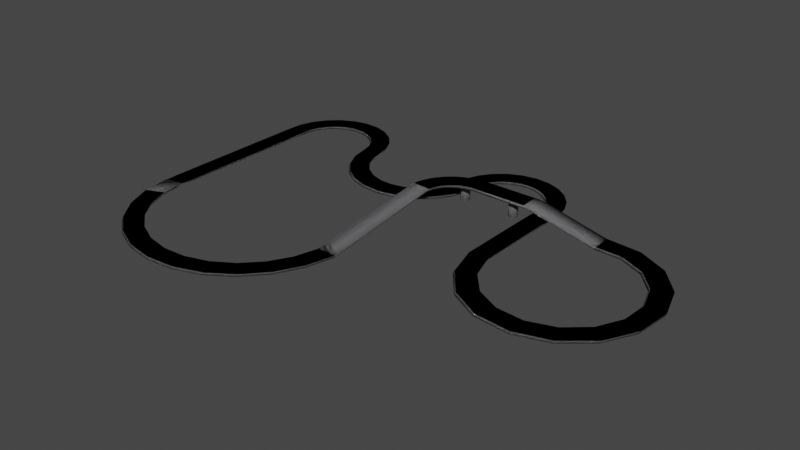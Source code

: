# Source: Race_Track_Road.blend  (saved by Blender 2.93.21; exported with 4.5.12 LTS)
import bpy
from mathutils import Matrix  # noqa: F401  (used for matrix-valued properties, if any)

bpy.ops.wm.read_factory_settings(use_empty=True)
scene = bpy.context.scene
scene.name = 'Scene'

# ---- collections
col_road = bpy.data.collections.new('Road'); scene.collection.children.link(col_road)

# ---- materials (node trees are filled in below, after node groups)
mat_asphalt = bpy.data.materials.new('Asphalt')
mat_asphalt.use_transparent_shadow = False

# ---- material node trees
mat_asphalt.use_nodes = True; mat_asphalt.node_tree.nodes.clear()
_N = mat_asphalt.node_tree.nodes; _L = mat_asphalt.node_tree.links
n0 = _N.new('ShaderNodeValToRGB'); n0.name = 'ColorRamp.001'; n0.location = (-76, 293)
while len(n0.color_ramp.elements) > 1: n0.color_ramp.elements.remove(n0.color_ramp.elements[-1])
n0.color_ramp.elements[0].position = 0.25; n0.color_ramp.elements[0].color = (0.0, 0.0, 0.0, 1.0)
_e = n0.color_ramp.elements.new(0.464); _e.color = (1.0, 1.0, 1.0, 1.0)
n1 = _N.new('ShaderNodeValToRGB'); n1.name = 'ColorRamp.003'; n1.location = (-72, 2)
while len(n1.color_ramp.elements) > 1: n1.color_ramp.elements.remove(n1.color_ramp.elements[-1])
n1.color_ramp.elements[0].position = 0.2545; n1.color_ramp.elements[0].color = (0.0, 0.0, 0.0, 1.0)
_e = n1.color_ramp.elements.new(0.3545); _e.color = (1.0, 1.0, 1.0, 1.0)
n2 = _N.new('ShaderNodeTexNoise'); n2.name = 'Noise Texture.002'; n2.location = (21, -237)
n2.inputs[2].default_value = 50.0
n2.inputs[3].default_value = 16.0
n3 = _N.new('ShaderNodeMix'); n3.name = 'Mix'; n3.location = (-315, 100)
n3.data_type = 'RGBA'
n4 = _N.new('ShaderNodeValToRGB'); n4.name = 'ColorRamp'; n4.location = (-583, 298)
while len(n4.color_ramp.elements) > 1: n4.color_ramp.elements.remove(n4.color_ramp.elements[-1])
n4.color_ramp.elements[0].position = 0.0; n4.color_ramp.elements[0].color = (0.0, 0.0, 0.0, 1.0)
_e = n4.color_ramp.elements.new(1.0); _e.color = (1.0, 1.0, 1.0, 1.0)
n5 = _N.new('ShaderNodeTexVoronoi'); n5.name = 'Voronoi Texture'; n5.location = (-612, 47)
n5.feature = 'DISTANCE_TO_EDGE'
n5.inputs[2].default_value = 510.4
n6 = _N.new('ShaderNodeTexNoise'); n6.name = 'Noise Texture.001'; n6.location = (-1052, 33)
n6.inputs[2].default_value = 9.2
n6.inputs[3].default_value = 16.0
n7 = _N.new('ShaderNodeMix'); n7.name = 'Mix.001'; n7.location = (-833, 56)
n7.data_type = 'RGBA'
n7.inputs[0].default_value = 0.8583
n8 = _N.new('ShaderNodeUVMap'); n8.name = 'UV Map'; n8.location = (-1052, 169)
n9 = _N.new('ShaderNodeTexNoise'); n9.name = 'Noise Texture'; n9.location = (-772, 296)
n9.inputs[2].default_value = 1000.0
n9.inputs[3].default_value = 16.0
n10 = _N.new('ShaderNodeBsdfPrincipled'); n10.name = 'Principled BSDF'; n10.location = (852, 319)
n10.distribution = 'GGX'
n10.subsurface_method = 'BURLEY'
n10.inputs[3].default_value = 1.45
n10.inputs[27].default_value = (0.0, 0.0, 0.0, 1.0)
n10.inputs[28].default_value = 1.0
n11 = _N.new('ShaderNodeValToRGB'); n11.name = 'ColorRamp.002'; n11.location = (321, 303)
while len(n11.color_ramp.elements) > 1: n11.color_ramp.elements.remove(n11.color_ramp.elements[-1])
n11.color_ramp.elements[0].position = 0.6227; n11.color_ramp.elements[0].color = (0.1091, 0.1091, 0.1091, 1.0)
_e = n11.color_ramp.elements.new(0.7864); _e.color = (0.9054, 0.8922, 1.0, 1.0)
_e = n11.color_ramp.elements.new(0.9773); _e.color = (0.005584, 0.003923, 0.01742, 1.0)
n12 = _N.new('ShaderNodeBump'); n12.name = 'Bump'; n12.location = (485, -218)
n12.inputs[1].default_value = 1.0
n12.inputs[2].default_value = 1.0
n13 = _N.new('ShaderNodeMix'); n13.name = 'Mix.002'; n13.location = (265, -225)
n13.data_type = 'RGBA'
n13.inputs[0].default_value = 0.01667
n14 = _N.new('ShaderNodeValToRGB'); n14.name = 'ColorRamp.004'; n14.location = (335, 30)
while len(n14.color_ramp.elements) > 1: n14.color_ramp.elements.remove(n14.color_ramp.elements[-1])
n14.color_ramp.elements[0].position = 0.0; n14.color_ramp.elements[0].color = (0.6556, 0.6556, 0.6556, 1.0)
_e = n14.color_ramp.elements.new(1.0); _e.color = (0.06575, 0.06575, 0.06575, 1.0)
n15 = _N.new('ShaderNodeOutputMaterial'); n15.name = 'Material Output'; n15.location = (1163, 307)
_L.new(n10.outputs[0], n15.inputs[0])
_L.new(n5.outputs[0], n3.inputs[7])
_L.new(n3.outputs[2], n0.inputs[0])
_L.new(n9.outputs[1], n4.inputs[0])
_L.new(n4.outputs[0], n3.inputs[6])
_L.new(n3.outputs[2], n1.inputs[0])
_L.new(n12.outputs[0], n10.inputs[5])
_L.new(n7.outputs[2], n5.inputs[0])
_L.new(n6.outputs[1], n7.inputs[7])
_L.new(n8.outputs[0], n7.inputs[6])
_L.new(n0.outputs[0], n11.inputs[0])
_L.new(n1.outputs[0], n13.inputs[6])
_L.new(n13.outputs[2], n12.inputs[3])
_L.new(n2.outputs[1], n13.inputs[7])
_L.new(n11.outputs[0], n10.inputs[0])
_L.new(n1.outputs[0], n14.inputs[0])
_L.new(n14.outputs[0], n10.inputs[2])
n15.is_active_output = True

# ---- world
world_world = bpy.data.worlds.new('World'); scene.world = world_world
world_world.use_nodes = True; world_world.node_tree.nodes.clear()
_N = world_world.node_tree.nodes; _L = world_world.node_tree.links
n0 = _N.new('ShaderNodeOutputWorld'); n0.name = 'World Output'; n0.location = (300, 300)
n1 = _N.new('ShaderNodeBackground'); n1.name = 'Background'; n1.location = (10, 300)
n1.inputs[0].default_value = (0.05088, 0.05088, 0.05088, 1.0)
_L.new(n1.outputs[0], n0.inputs[0])
n0.is_active_output = True
world_world.color = (0.05088, 0.05088, 0.05088)
world_world.use_sun_shadow = False
world_world.sun_shadow_jitter_overblur = 0.0

# ---- meshes
me_cylinder_002 = bpy.data.meshes.new('Cylinder.002')
me_cylinder_002.from_pydata([(0.0, 1.0, -1.0), (0.0, 1.0, 1.0), (0.1951, 0.9808, -1.0), (0.1951, 0.9808, 1.0), (0.3827, 0.9239, -1.0), (0.3827, 0.9239, 1.0), (0.5556, 0.8315, -1.0), (0.5556, 0.8315, 1.0), (0.7071, 0.7071, -1.0), (0.7071, 0.7071, 1.0), (0.8315, 0.5556, -1.0), (0.8315, 0.5556, 1.0), (0.9239, 0.3827, -1.0), (0.9239, 0.3827, 1.0), (0.9808, 0.1951, -1.0), (0.9808, 0.1951, 1.0), (1.0, -4.371e-08, -1.0), (1.0, -4.371e-08, 1.0), (0.9808, -0.1951, -1.0), (0.9808, -0.1951, 1.0), (0.9239, -0.3827, -1.0), (0.9239, -0.3827, 1.0), (0.8315, -0.5556, -1.0), (0.8315, -0.5556, 1.0), (0.7071, -0.7071, -1.0), (0.7071, -0.7071, 1.0), (0.5556, -0.8315, -1.0), (0.5556, -0.8315, 1.0), (0.3827, -0.9239, -1.0), (0.3827, -0.9239, 1.0), (0.1951, -0.9808, -1.0), (0.1951, -0.9808, 1.0), (-8.742e-08, -1.0, -1.0), (-8.742e-08, -1.0, 1.0), (-0.1951, -0.9808, -1.0), (-0.1951, -0.9808, 1.0), (-0.3827, -0.9239, -1.0), (-0.3827, -0.9239, 1.0), (-0.5556, -0.8315, -1.0), (-0.5556, -0.8315, 1.0), (-0.7071, -0.7071, -1.0), (-0.7071, -0.7071, 1.0), (-0.8315, -0.5556, -1.0), (-0.8315, -0.5556, 1.0), (-0.9239, -0.3827, -1.0), (-0.9239, -0.3827, 1.0), (-0.9808, -0.1951, -1.0), (-0.9808, -0.1951, 1.0), (-1.0, 1.192e-08, -1.0), (-1.0, 1.192e-08, 1.0), (-0.9808, 0.1951, -1.0), (-0.9808, 0.1951, 1.0), (-0.9239, 0.3827, -1.0), (-0.9239, 0.3827, 1.0), (-0.8315, 0.5556, -1.0), (-0.8315, 0.5556, 1.0), (-0.7071, 0.7071, -1.0), (-0.7071, 0.7071, 1.0), (-0.5556, 0.8315, -1.0), (-0.5556, 0.8315, 1.0), (-0.3827, 0.9239, -1.0), (-0.3827, 0.9239, 1.0), (-0.1951, 0.9808, -1.0), (-0.1951, 0.9808, 1.0)], [], [(0, 1, 3, 2), (2, 3, 5, 4), (4, 5, 7, 6), (6, 7, 9, 8), (8, 9, 11, 10), (10, 11, 13, 12), (12, 13, 15, 14), (14, 15, 17, 16), (16, 17, 19, 18), (18, 19, 21, 20), (20, 21, 23, 22), (22, 23, 25, 24), (24, 25, 27, 26), (26, 27, 29, 28), (28, 29, 31, 30), (30, 31, 33, 32), (32, 33, 35, 34), (34, 35, 37, 36), (36, 37, 39, 38), (38, 39, 41, 40), (40, 41, 43, 42), (42, 43, 45, 44), (44, 45, 47, 46), (46, 47, 49, 48), (48, 49, 51, 50), (50, 51, 53, 52), (52, 53, 55, 54), (54, 55, 57, 56), (56, 57, 59, 58), (58, 59, 61, 60), (3, 1, 63, 61, 59, 57, 55, 53, 51, 49, 47, 45, 43, 41, 39, 37, 35, 33, 31, 29, 27, 25, 23, 21, 19, 17, 15, 13, 11, 9, 7, 5), (60, 61, 63, 62), (62, 63, 1, 0), (0, 2, 4, 6, 8, 10, 12, 14, 16, 18, 20, 22, 24, 26, 28, 30, 32, 34, 36, 38, 40, 42, 44, 46, 48, 50, 52, 54, 56, 58, 60, 62)])
me_cylinder_002.polygons.foreach_set('use_smooth', [True] * 34)
_uv = me_cylinder_002.uv_layers.new(name='UVMap')
_uv.uv.foreach_set('vector', [1.0, 0.5, 1.0, 1.0, 0.9688, 1.0, 0.9688, 0.5, 0.9688, 0.5, 0.9688, 1.0, 0.9375, 1.0, 0.9375, 0.5, 0.9375, 0.5, 0.9375, 1.0, 0.9062, 1.0, 0.9062, 0.5, 0.9062, 0.5, 0.9062, 1.0, 0.875, 1.0, 0.875, 0.5, 0.875, 0.5, 0.875, 1.0, 0.8438, 1.0, 0.8438, 0.5, 0.8438, 0.5, 0.8438, 1.0, 0.8125, 1.0, 0.8125, 0.5, 0.8125, 0.5, 0.8125, 1.0, 0.7812, 1.0, 0.7812, 0.5, 0.7812, 0.5, 0.7812, 1.0, 0.75, 1.0, 0.75, 0.5, 0.75, 0.5, 0.75, 1.0, 0.7188, 1.0, 0.7188, 0.5, 0.7188, 0.5, 0.7188, 1.0, 0.6875, 1.0, 0.6875, 0.5, 0.6875, 0.5, 0.6875, 1.0, 0.6562, 1.0, 0.6562, 0.5, 0.6562, 0.5, 0.6562, 1.0, 0.625, 1.0, 0.625, 0.5, 0.625, 0.5, 0.625, 1.0, 0.5938, 1.0, 0.5938, 0.5, 0.5938, 0.5, 0.5938, 1.0, 0.5625, 1.0, 0.5625, 0.5, 0.5625, 0.5, 0.5625, 1.0, 0.5312, 1.0, 0.5312, 0.5, 0.5312, 0.5, 0.5312, 1.0, 0.5, 1.0, 0.5, 0.5, 0.5, 0.5, 0.5, 1.0, 0.4688, 1.0, 0.4688, 0.5, 0.4688, 0.5, 0.4688, 1.0, 0.4375, 1.0, 0.4375, 0.5, 0.4375, 0.5, 0.4375, 1.0, 0.4062, 1.0, 0.4062, 0.5, 0.4062, 0.5, 0.4062, 1.0, 0.375, 1.0, 0.375, 0.5, 0.375, 0.5, 0.375, 1.0, 0.3438, 1.0, 0.3438, 0.5, 0.3438, 0.5, 0.3438, 1.0, 0.3125, 1.0, 0.3125, 0.5, 0.3125, 0.5, 0.3125, 1.0, 0.2812, 1.0, 0.2812, 0.5, 0.2812, 0.5, 0.2812, 1.0, 0.25, 1.0, 0.25, 0.5, 0.25, 0.5, 0.25, 1.0, 0.2188, 1.0, 0.2188, 0.5, 0.2188, 0.5, 0.2188, 1.0, 0.1875, 1.0, 0.1875, 0.5, 0.1875, 0.5, 0.1875, 1.0, 0.1562, 1.0, 0.1562, 0.5, 0.1562, 0.5, 0.1562, 1.0, 0.125, 1.0, 0.125, 0.5, 0.125, 0.5, 0.125, 1.0, 0.09375, 1.0, 0.09375, 0.5, 0.09375, 0.5, 0.09375, 1.0, 0.0625, 1.0, 0.0625, 0.5, 0.2968, 0.4854, 0.25, 0.49, 0.2032, 0.4854, 0.1582, 0.4717, 0.1167, 0.4496, 0.08029, 0.4197, 0.05045, 0.3833, 0.02827, 0.3418, 0.01461, 0.2968, 0.01, 0.25, 0.01461, 0.2032, 0.02827, 0.1582, 0.05045, 0.1167, 0.08029, 0.08029, 0.1167, 0.05045, 0.1582, 0.02827, 0.2032, 0.01461, 0.25, 0.01, 0.2968, 0.01461, 0.3418, 0.02827, 0.3833, 0.05045, 0.4197, 0.08029, 0.4496, 0.1167, 0.4717, 0.1582, 0.4854, 0.2032, 0.49, 0.25, 0.4854, 0.2968, 0.4717, 0.3418, 0.4496, 0.3833, 0.4197, 0.4197, 0.3833, 0.4496, 0.3418, 0.4717, 0.0625, 0.5, 0.0625, 1.0, 0.03125, 1.0, 0.03125, 0.5, 0.03125, 0.5, 0.03125, 1.0, 0.0, 1.0, 0.0, 0.5, 0.75, 0.49, 0.7968, 0.4854, 0.8418, 0.4717, 0.8833, 0.4496, 0.9197, 0.4197, 0.9496, 0.3833, 0.9717, 0.3418, 0.9854, 0.2968, 0.99, 0.25, 0.9854, 0.2032, 0.9717, 0.1582, 0.9496, 0.1167, 0.9197, 0.08029, 0.8833, 0.05045, 0.8418, 0.02827, 0.7968, 0.01461, 0.75, 0.01, 0.7032, 0.01461, 0.6582, 0.02827, 0.6167, 0.05045, 0.5803, 0.08029, 0.5504, 0.1167, 0.5283, 0.1582, 0.5146, 0.2032, 0.51, 0.25, 0.5146, 0.2968, 0.5283, 0.3418, 0.5504, 0.3833, 0.5803, 0.4197, 0.6167, 0.4496, 0.6582, 0.4717, 0.7032, 0.4854])
me_cylinder_002.materials.append(mat_asphalt)
me_cylinder_002.use_remesh_fix_poles = True
me_cylinder_002.use_remesh_preserve_attributes = False
me_cylinder_002.update()
me_cylinder_003 = bpy.data.meshes.new('Cylinder.003')
me_cylinder_003.from_pydata([(0.0, 1.0, -1.0), (0.0, 1.0, 1.0), (0.1951, 0.9808, -1.0), (0.1951, 0.9808, 1.0), (0.3827, 0.9239, -1.0), (0.3827, 0.9239, 1.0), (0.5556, 0.8315, -1.0), (0.5556, 0.8315, 1.0), (0.7071, 0.7071, -1.0), (0.7071, 0.7071, 1.0), (0.8315, 0.5556, -1.0), (0.8315, 0.5556, 1.0), (0.9239, 0.3827, -1.0), (0.9239, 0.3827, 1.0), (0.9808, 0.1951, -1.0), (0.9808, 0.1951, 1.0), (1.0, -4.371e-08, -1.0), (1.0, -4.371e-08, 1.0), (0.9808, -0.1951, -1.0), (0.9808, -0.1951, 1.0), (0.9239, -0.3827, -1.0), (0.9239, -0.3827, 1.0), (0.8315, -0.5556, -1.0), (0.8315, -0.5556, 1.0), (0.7071, -0.7071, -1.0), (0.7071, -0.7071, 1.0), (0.5556, -0.8315, -1.0), (0.5556, -0.8315, 1.0), (0.3827, -0.9239, -1.0), (0.3827, -0.9239, 1.0), (0.1951, -0.9808, -1.0), (0.1951, -0.9808, 1.0), (-8.742e-08, -1.0, -1.0), (-8.742e-08, -1.0, 1.0), (-0.1951, -0.9808, -1.0), (-0.1951, -0.9808, 1.0), (-0.3827, -0.9239, -1.0), (-0.3827, -0.9239, 1.0), (-0.5556, -0.8315, -1.0), (-0.5556, -0.8315, 1.0), (-0.7071, -0.7071, -1.0), (-0.7071, -0.7071, 1.0), (-0.8315, -0.5556, -1.0), (-0.8315, -0.5556, 1.0), (-0.9239, -0.3827, -1.0), (-0.9239, -0.3827, 1.0), (-0.9808, -0.1951, -1.0), (-0.9808, -0.1951, 1.0), (-1.0, 1.192e-08, -1.0), (-1.0, 1.192e-08, 1.0), (-0.9808, 0.1951, -1.0), (-0.9808, 0.1951, 1.0), (-0.9239, 0.3827, -1.0), (-0.9239, 0.3827, 1.0), (-0.8315, 0.5556, -1.0), (-0.8315, 0.5556, 1.0), (-0.7071, 0.7071, -1.0), (-0.7071, 0.7071, 1.0), (-0.5556, 0.8315, -1.0), (-0.5556, 0.8315, 1.0), (-0.3827, 0.9239, -1.0), (-0.3827, 0.9239, 1.0), (-0.1951, 0.9808, -1.0), (-0.1951, 0.9808, 1.0)], [], [(0, 1, 3, 2), (2, 3, 5, 4), (4, 5, 7, 6), (6, 7, 9, 8), (8, 9, 11, 10), (10, 11, 13, 12), (12, 13, 15, 14), (14, 15, 17, 16), (16, 17, 19, 18), (18, 19, 21, 20), (20, 21, 23, 22), (22, 23, 25, 24), (24, 25, 27, 26), (26, 27, 29, 28), (28, 29, 31, 30), (30, 31, 33, 32), (32, 33, 35, 34), (34, 35, 37, 36), (36, 37, 39, 38), (38, 39, 41, 40), (40, 41, 43, 42), (42, 43, 45, 44), (44, 45, 47, 46), (46, 47, 49, 48), (48, 49, 51, 50), (50, 51, 53, 52), (52, 53, 55, 54), (54, 55, 57, 56), (56, 57, 59, 58), (58, 59, 61, 60), (3, 1, 63, 61, 59, 57, 55, 53, 51, 49, 47, 45, 43, 41, 39, 37, 35, 33, 31, 29, 27, 25, 23, 21, 19, 17, 15, 13, 11, 9, 7, 5), (60, 61, 63, 62), (62, 63, 1, 0), (0, 2, 4, 6, 8, 10, 12, 14, 16, 18, 20, 22, 24, 26, 28, 30, 32, 34, 36, 38, 40, 42, 44, 46, 48, 50, 52, 54, 56, 58, 60, 62)])
me_cylinder_003.polygons.foreach_set('use_smooth', [True] * 34)
_uv = me_cylinder_003.uv_layers.new(name='UVMap')
_uv.uv.foreach_set('vector', [1.0, 0.5, 1.0, 1.0, 0.9688, 1.0, 0.9688, 0.5, 0.9688, 0.5, 0.9688, 1.0, 0.9375, 1.0, 0.9375, 0.5, 0.9375, 0.5, 0.9375, 1.0, 0.9062, 1.0, 0.9062, 0.5, 0.9062, 0.5, 0.9062, 1.0, 0.875, 1.0, 0.875, 0.5, 0.875, 0.5, 0.875, 1.0, 0.8438, 1.0, 0.8438, 0.5, 0.8438, 0.5, 0.8438, 1.0, 0.8125, 1.0, 0.8125, 0.5, 0.8125, 0.5, 0.8125, 1.0, 0.7812, 1.0, 0.7812, 0.5, 0.7812, 0.5, 0.7812, 1.0, 0.75, 1.0, 0.75, 0.5, 0.75, 0.5, 0.75, 1.0, 0.7188, 1.0, 0.7188, 0.5, 0.7188, 0.5, 0.7188, 1.0, 0.6875, 1.0, 0.6875, 0.5, 0.6875, 0.5, 0.6875, 1.0, 0.6562, 1.0, 0.6562, 0.5, 0.6562, 0.5, 0.6562, 1.0, 0.625, 1.0, 0.625, 0.5, 0.625, 0.5, 0.625, 1.0, 0.5938, 1.0, 0.5938, 0.5, 0.5938, 0.5, 0.5938, 1.0, 0.5625, 1.0, 0.5625, 0.5, 0.5625, 0.5, 0.5625, 1.0, 0.5312, 1.0, 0.5312, 0.5, 0.5312, 0.5, 0.5312, 1.0, 0.5, 1.0, 0.5, 0.5, 0.5, 0.5, 0.5, 1.0, 0.4688, 1.0, 0.4688, 0.5, 0.4688, 0.5, 0.4688, 1.0, 0.4375, 1.0, 0.4375, 0.5, 0.4375, 0.5, 0.4375, 1.0, 0.4062, 1.0, 0.4062, 0.5, 0.4062, 0.5, 0.4062, 1.0, 0.375, 1.0, 0.375, 0.5, 0.375, 0.5, 0.375, 1.0, 0.3438, 1.0, 0.3438, 0.5, 0.3438, 0.5, 0.3438, 1.0, 0.3125, 1.0, 0.3125, 0.5, 0.3125, 0.5, 0.3125, 1.0, 0.2812, 1.0, 0.2812, 0.5, 0.2812, 0.5, 0.2812, 1.0, 0.25, 1.0, 0.25, 0.5, 0.25, 0.5, 0.25, 1.0, 0.2188, 1.0, 0.2188, 0.5, 0.2188, 0.5, 0.2188, 1.0, 0.1875, 1.0, 0.1875, 0.5, 0.1875, 0.5, 0.1875, 1.0, 0.1562, 1.0, 0.1562, 0.5, 0.1562, 0.5, 0.1562, 1.0, 0.125, 1.0, 0.125, 0.5, 0.125, 0.5, 0.125, 1.0, 0.09375, 1.0, 0.09375, 0.5, 0.09375, 0.5, 0.09375, 1.0, 0.0625, 1.0, 0.0625, 0.5, 0.2968, 0.4854, 0.25, 0.49, 0.2032, 0.4854, 0.1582, 0.4717, 0.1167, 0.4496, 0.08029, 0.4197, 0.05045, 0.3833, 0.02827, 0.3418, 0.01461, 0.2968, 0.01, 0.25, 0.01461, 0.2032, 0.02827, 0.1582, 0.05045, 0.1167, 0.08029, 0.08029, 0.1167, 0.05045, 0.1582, 0.02827, 0.2032, 0.01461, 0.25, 0.01, 0.2968, 0.01461, 0.3418, 0.02827, 0.3833, 0.05045, 0.4197, 0.08029, 0.4496, 0.1167, 0.4717, 0.1582, 0.4854, 0.2032, 0.49, 0.25, 0.4854, 0.2968, 0.4717, 0.3418, 0.4496, 0.3833, 0.4197, 0.4197, 0.3833, 0.4496, 0.3418, 0.4717, 0.0625, 0.5, 0.0625, 1.0, 0.03125, 1.0, 0.03125, 0.5, 0.03125, 0.5, 0.03125, 1.0, 0.0, 1.0, 0.0, 0.5, 0.75, 0.49, 0.7968, 0.4854, 0.8418, 0.4717, 0.8833, 0.4496, 0.9197, 0.4197, 0.9496, 0.3833, 0.9717, 0.3418, 0.9854, 0.2968, 0.99, 0.25, 0.9854, 0.2032, 0.9717, 0.1582, 0.9496, 0.1167, 0.9197, 0.08029, 0.8833, 0.05045, 0.8418, 0.02827, 0.7968, 0.01461, 0.75, 0.01, 0.7032, 0.01461, 0.6582, 0.02827, 0.6167, 0.05045, 0.5803, 0.08029, 0.5504, 0.1167, 0.5283, 0.1582, 0.5146, 0.2032, 0.51, 0.25, 0.5146, 0.2968, 0.5283, 0.3418, 0.5504, 0.3833, 0.5803, 0.4197, 0.6167, 0.4496, 0.6582, 0.4717, 0.7032, 0.4854])
me_cylinder_003.materials.append(mat_asphalt)
me_cylinder_003.use_remesh_fix_poles = True
me_cylinder_003.use_remesh_preserve_attributes = False
me_cylinder_003.update()
me_plane_001 = bpy.data.meshes.new('Plane.001')
me_plane_001.from_pydata([(-0.9156, -1.0, 0.0), (1.0, -1.0, 0.0), (-1.0, 1.0, 0.0), (1.0, 1.0, 0.0), (-1.0, 1.0, 0.0), (1.0, 1.0, 0.0), (-1.0, 14.82, 0.0), (1.0, 14.82, 0.0), (-1.0, 14.82, 0.0), (1.0, 14.82, 0.0), (-1.0, 16.93, 0.0), (1.0, 16.93, 0.0), (-0.8997, 18.51, 0.0), (1.033, 18.0, 0.0), (-0.396, 20.01, 0.0), (1.339, 19.02, 0.0), (0.4771, 21.33, 0.0), (1.898, 19.93, 0.0), (1.661, 22.39, 0.0), (2.672, 20.66, 0.0), (3.075, 23.1, 0.0), (3.608, 21.17, 0.0), (4.626, 23.42, 0.0), (4.644, 21.42, 0.0), (6.207, 23.34, 0.0), (5.71, 21.4, 0.0), (7.713, 22.85, 0.0), (6.735, 21.1, 0.0), (9.043, 21.99, 0.0), (7.648, 20.55, 0.0), (10.11, 20.81, 0.0), (8.389, 19.78, 0.0), (10.83, 19.4, 0.0), (8.908, 18.85, 0.0), (11.17, 17.86, 0.0), (9.17, 17.82, 0.0), (11.17, 17.86, 0.0), (9.17, 17.82, 0.0), (11.47, 16.51, 0.0), (9.543, 15.96, 0.0), (12.1, 15.28, 0.0), (10.38, 14.26, 0.0), (13.02, 14.26, 0.0), (11.63, 12.83, 0.0), (14.18, 13.51, 0.0), (13.2, 11.77, 0.0), (15.49, 13.08, 0.0), (15.0, 11.15, 0.0), (16.87, 13.01, 0.0), (16.89, 11.01, 0.0), (18.22, 13.29, 0.0), (18.75, 11.36, 0.0), (19.46, 13.91, 0.0), (20.46, 12.18, 0.0), (20.49, 14.83, 0.0), (21.91, 13.41, 0.0), (21.25, 15.98, 0.0), (22.98, 14.98, 0.0), (21.69, 17.28, 0.0), (23.62, 16.76, 0.0), (21.78, 18.66, 0.0), (23.78, 18.65, 0.0), (22.3, 20.1, 0.0), (24.23, 19.58, 0.0), (23.17, 21.37, 0.0), (24.9, 20.36, 0.0), (24.34, 22.36, 0.0), (25.75, 20.94, 0.0), (25.73, 23.01, 0.0), (26.72, 21.27, 0.0), (27.24, 23.28, 0.0), (27.74, 21.35, 0.0), (28.77, 23.15, 0.0), (28.75, 21.15, 0.0), (30.21, 22.63, 0.0), (29.68, 20.7, 0.0), (31.47, 21.75, 0.0), (30.45, 20.03, 0.0), (32.45, 20.58, 0.0), (31.03, 19.18, 0.0), (33.1, 19.19, 0.0), (31.36, 18.2, 0.0), (33.37, 17.68, 0.0), (31.43, 17.18, 0.0), (33.23, 16.15, 0.0), (31.23, 16.17, 0.0), (33.23, 6.607, 0.0), (31.23, 6.627, 0.0), (33.23, 6.607, 0.0), (31.23, 6.627, 0.0), (34.1, 3.938, 0.0), (32.25, 3.187, 0.0), (35.93, 1.811, 0.0), (34.51, 0.4036, 0.0), (38.44, 0.5522, 0.0), (37.67, -1.294, 0.0), (41.24, 0.3566, 0.0), (41.24, -1.643, 0.0), (43.9, 1.254, 0.0), (44.67, -0.5913, 0.0), (46.01, 3.107, 0.0), (47.43, 1.7, 0.0), (47.24, 5.628, 0.0), (49.09, 4.878, 0.0), (47.41, 8.429, 0.0), (49.41, 8.451, 0.0), (46.48, 11.08, 0.0), (48.32, 11.87, 0.0), (44.61, 13.17, 0.0), (46.0, 14.6, 0.0), (42.07, 14.37, 0.0), (42.8, 16.23, 0.0), (39.27, 14.51, 0.0), (39.23, 16.51, 0.0), (32.23, 14.51, 1.659), (32.19, 16.51, 1.659), (25.65, 14.51, 1.659), (25.61, 16.51, 1.659), (25.24, 14.45, 1.659), (24.93, 16.43, 1.659), (24.83, 14.34, 1.659), (24.27, 16.26, 1.659), (24.45, 14.18, 1.659), (23.64, 16.01, 1.659), (24.09, 13.97, 1.659), (23.05, 15.68, 1.659), (23.76, 13.72, 1.659), (22.5, 15.27, 1.659), (23.46, 13.42, 1.659), (22.01, 14.8, 1.659), (23.21, 13.09, 1.659), (21.59, 14.26, 1.659), (23.0, 12.72, 1.659), (21.25, 13.68, 1.659), (22.84, 12.33, 1.659), (20.98, 13.05, 1.659), (22.74, 11.93, 1.659), (20.79, 12.4, 1.659), (22.68, 11.51, 1.659), (20.7, 11.73, 1.659), (22.69, -1.355, 0.02315), (20.69, -1.407, 0.02315), (21.99, -4.237, 0.02315), (20.04, -3.793, 0.02315), (20.61, -6.858, 0.02315), (18.83, -5.946, 0.02315), (18.62, -9.056, 0.02315), (17.12, -7.733, 0.02315), (16.15, -10.69, 0.02315), (15.03, -9.042, 0.02315), (13.35, -11.67, 0.02315), (12.67, -9.793, 0.02315), (10.4, -11.93, 0.02315), (10.2, -9.939, 0.02315), (7.476, -11.45, 0.02315), (7.776, -9.471, 0.02315), (4.761, -10.26, 0.02315), (5.539, -8.418, 0.02315), (2.423, -8.438, 0.02315), (3.632, -6.846, 0.02315), (0.6076, -6.095, 0.02315), (2.173, -4.851, 0.02315), (-0.5729, -3.377, 0.02315), (1.251, -2.557, 0.02315), (-0.9871, -0.4507, 0.02315), (0.9249, -0.1072, 0.02315), (-0.8884, 1.079, 0.266), (-0.804, -0.9206, 0.266), (1.112, -0.9206, 0.266), (1.112, 1.079, 0.266), (1.112, 1.079, 0.266), (-0.8884, 1.079, 0.266), (1.112, 14.9, 0.266), (-0.8884, 14.9, 0.266), (1.112, 14.9, 0.266), (-0.8884, 14.9, 0.266), (1.112, 17.01, 0.266), (-0.8884, 17.01, 0.266), (1.145, 18.07, 0.266), (-0.7881, 18.59, 0.266), (1.451, 19.1, 0.266), (-0.2844, 20.09, 0.266), (2.009, 20.0, 0.266), (0.5887, 21.41, 0.266), (2.783, 20.74, 0.266), (1.772, 22.46, 0.266), (3.72, 21.25, 0.266), (3.187, 23.18, 0.266), (4.756, 21.5, 0.266), (4.737, 23.5, 0.266), (5.822, 21.48, 0.266), (6.319, 23.42, 0.266), (6.846, 21.18, 0.266), (7.825, 22.93, 0.266), (7.76, 20.63, 0.266), (9.154, 22.06, 0.266), (8.501, 19.86, 0.266), (10.22, 20.89, 0.266), (9.02, 18.93, 0.266), (10.94, 19.48, 0.266), (9.281, 17.9, 0.266), (11.28, 17.94, 0.266), (9.281, 17.9, 0.266), (11.28, 17.94, 0.266), (9.654, 16.04, 0.266), (11.58, 16.59, 0.266), (10.49, 14.34, 0.266), (12.21, 15.36, 0.266), (11.74, 12.91, 0.266), (13.14, 14.34, 0.266), (13.31, 11.85, 0.266), (14.29, 13.59, 0.266), (15.11, 11.23, 0.266), (15.61, 13.16, 0.266), (17.0, 11.09, 0.266), (16.98, 13.09, 0.266), (18.86, 11.44, 0.266), (18.33, 13.37, 0.266), (20.57, 12.26, 0.266), (19.57, 13.99, 0.266), (22.02, 13.49, 0.266), (20.6, 14.91, 0.266), (23.09, 15.06, 0.266), (21.36, 16.06, 0.266), (23.73, 16.84, 0.266), (21.8, 17.36, 0.266), (23.89, 18.73, 0.266), (21.89, 18.74, 0.266), (24.34, 19.66, 0.266), (22.41, 20.18, 0.266), (25.01, 20.44, 0.266), (23.28, 21.44, 0.266), (25.86, 21.01, 0.266), (24.45, 22.44, 0.266), (26.83, 21.35, 0.266), (25.84, 23.09, 0.266), (27.86, 21.43, 0.266), (27.35, 23.36, 0.266), (28.87, 21.23, 0.266), (28.88, 23.23, 0.266), (29.79, 20.78, 0.266), (30.32, 22.71, 0.266), (30.57, 20.11, 0.266), (31.58, 21.83, 0.266), (31.14, 19.26, 0.266), (32.57, 20.66, 0.266), (31.47, 18.28, 0.266), (33.22, 19.27, 0.266), (31.54, 17.26, 0.266), (33.48, 17.76, 0.266), (31.35, 16.25, 0.266), (33.35, 16.23, 0.266), (31.35, 6.706, 0.266), (33.35, 6.686, 0.266), (31.35, 6.706, 0.266), (33.35, 6.686, 0.266), (32.36, 3.266, 0.266), (34.22, 4.018, 0.266), (34.62, 0.483, 0.266), (36.05, 1.89, 0.266), (37.78, -1.214, 0.266), (38.55, 0.6316, 0.266), (41.35, -1.564, 0.266), (41.35, 0.436, 0.266), (44.78, -0.5119, 0.266), (44.01, 1.334, 0.266), (47.54, 1.78, 0.266), (46.12, 3.186, 0.266), (49.21, 4.957, 0.266), (47.35, 5.707, 0.266), (49.52, 8.53, 0.266), (47.52, 8.509, 0.266), (48.43, 11.95, 0.266), (46.59, 11.16, 0.266), (46.11, 14.68, 0.266), (44.72, 13.25, 0.266), (42.91, 16.31, 0.266), (42.18, 14.45, 0.266), (39.34, 16.59, 0.266), (39.38, 14.59, 0.266), (25.72, 16.59, 1.925), (25.76, 14.59, 1.925), (25.04, 16.51, 1.925), (25.35, 14.53, 1.925), (24.39, 16.34, 1.925), (24.95, 14.42, 1.925), (23.75, 16.09, 1.925), (24.56, 14.26, 1.925), (23.16, 15.76, 1.925), (24.2, 14.05, 1.925), (22.61, 15.35, 1.925), (23.87, 13.79, 1.925), (22.13, 14.88, 1.925), (23.57, 13.5, 1.925), (21.7, 14.34, 1.925), (23.32, 13.16, 1.925), (21.36, 13.76, 1.925), (23.11, 12.8, 1.925), (21.09, 13.13, 1.925), (22.95, 12.41, 1.925), (20.9, 12.48, 1.925), (22.85, 12.01, 1.925), (20.81, 11.8, 1.925), (22.8, 11.59, 1.925), (20.8, -1.328, 0.2892), (22.8, -1.276, 0.2892), (20.16, -3.714, 0.2892), (22.11, -4.158, 0.2892), (18.94, -5.867, 0.2892), (20.72, -6.779, 0.2892), (17.23, -7.653, 0.2892), (18.73, -8.977, 0.2892), (15.14, -8.963, 0.2892), (16.26, -10.62, 0.2892), (12.78, -9.714, 0.2892), (13.47, -11.59, 0.2892), (10.31, -9.86, 0.2892), (10.51, -11.85, 0.2892), (7.887, -9.392, 0.2892), (7.588, -11.37, 0.2892), (5.651, -8.339, 0.2892), (4.872, -10.18, 0.2892), (3.744, -6.766, 0.2892), (2.535, -8.359, 0.2892), (2.285, -4.771, 0.2892), (0.7192, -6.016, 0.2892), (1.363, -2.478, 0.2892), (-0.4613, -3.297, 0.2892), (1.037, -0.02777, 0.2716), (-0.8755, -0.3713, 0.2716), (-1.0, 1.0, 0.0), (-0.8834, -1.0, 0.0), (1.0, -1.0, 0.0), (1.0, 1.0, 0.0), (1.0, 1.0, 0.0), (-1.0, 1.0, 0.0), (1.0, 14.82, 0.0), (-1.0, 14.82, 0.0), (1.0, 14.82, 0.0), (-1.0, 14.82, 0.0), (1.0, 16.93, 0.0), (-1.0, 16.93, 0.0), (1.033, 18.0, 0.0), (-0.8997, 18.51, 0.0), (1.339, 19.02, 0.0), (-0.396, 20.01, 0.0), (1.898, 19.93, 0.0), (0.4771, 21.33, 0.0), (2.672, 20.66, 0.0), (1.661, 22.39, 0.0), (3.608, 21.17, 0.0), (3.075, 23.1, 0.0), (4.644, 21.42, 0.0), (4.626, 23.42, 0.0), (5.71, 21.4, 0.0), (6.207, 23.34, 0.0), (6.735, 21.1, 0.0), (7.713, 22.85, 0.0), (7.648, 20.55, 0.0), (9.043, 21.99, 0.0), (8.389, 19.78, 0.0), (10.11, 20.81, 0.0), (8.908, 18.85, 0.0), (10.83, 19.4, 0.0), (9.17, 17.82, 0.0), (11.17, 17.86, 0.0), (9.17, 17.82, 0.0), (11.17, 17.86, 0.0), (9.543, 15.96, 0.0), (11.47, 16.51, 0.0), (10.38, 14.26, 0.0), (12.1, 15.28, 0.0), (11.63, 12.83, 0.0), (13.02, 14.26, 0.0), (13.2, 11.77, 0.0), (14.18, 13.51, 0.0), (15.0, 11.15, 0.0), (15.49, 13.08, 0.0), (16.89, 11.01, 0.0), (16.87, 13.01, 0.0), (18.75, 11.36, 0.0), (18.22, 13.29, 0.0), (20.46, 12.18, 0.0), (19.46, 13.91, 0.0), (21.91, 13.41, 0.0), (20.49, 14.83, 0.0), (22.98, 14.98, 0.0), (21.25, 15.98, 0.0), (23.62, 16.76, 0.0), (21.69, 17.28, 0.0), (23.78, 18.65, 0.0), (21.78, 18.66, 0.0), (24.23, 19.58, 0.0), (22.3, 20.1, 0.0), (24.9, 20.36, 0.0), (23.17, 21.37, 0.0), (25.75, 20.94, 0.0), (24.34, 22.36, 0.0), (26.72, 21.27, 0.0), (25.73, 23.01, 0.0), (27.74, 21.35, 0.0), (27.24, 23.28, 0.0), (28.75, 21.15, 0.0), (28.77, 23.15, 0.0), (29.68, 20.7, 0.0), (30.21, 22.63, 0.0), (30.45, 20.03, 0.0), (31.47, 21.75, 0.0), (31.03, 19.18, 0.0), (32.45, 20.58, 0.0), (31.36, 18.2, 0.0), (33.1, 19.19, 0.0), (31.43, 17.18, 0.0), (33.37, 17.68, 0.0), (31.23, 16.17, 0.0), (33.23, 16.15, 0.0), (31.23, 6.627, 0.0), (33.23, 6.607, 0.0), (31.23, 6.627, 0.0), (33.23, 6.607, 0.0), (32.25, 3.187, 0.0), (34.1, 3.938, 0.0), (34.51, 0.4036, 0.0), (35.93, 1.811, 0.0), (37.67, -1.294, 0.0), (38.44, 0.5522, 0.0), (41.24, -1.643, 0.0), (41.24, 0.3566, 0.0), (44.67, -0.5913, 0.0), (43.9, 1.254, 0.0), (47.43, 1.7, 0.0), (46.01, 3.107, 0.0), (49.09, 4.878, 0.0), (47.24, 5.628, 0.0), (49.41, 8.451, 0.0), (47.41, 8.429, 0.0), (48.32, 11.87, 0.0), (46.48, 11.08, 0.0), (46.0, 14.6, 0.0), (44.61, 13.17, 0.0), (42.8, 16.23, 0.0), (42.07, 14.37, 0.0), (39.23, 16.51, 0.0), (39.27, 14.51, 0.0), (32.19, 16.51, 1.659), (32.23, 14.51, 1.659), (25.61, 16.51, 1.659), (25.65, 14.51, 1.659), (24.93, 16.43, 1.659), (25.24, 14.45, 1.659), (24.27, 16.26, 1.659), (24.83, 14.34, 1.659), (23.64, 16.01, 1.659), (24.45, 14.18, 1.659), (23.05, 15.68, 1.659), (24.09, 13.97, 1.659), (22.5, 15.27, 1.659), (23.76, 13.72, 1.659), (22.01, 14.8, 1.659), (23.46, 13.42, 1.659), (21.59, 14.26, 1.659), (23.21, 13.09, 1.659), (21.25, 13.68, 1.659), (23.0, 12.72, 1.659), (20.98, 13.05, 1.659), (22.84, 12.33, 1.659), (20.79, 12.4, 1.659), (22.74, 11.93, 1.659), (20.7, 11.73, 1.659), (22.68, 11.51, 1.659), (20.69, -1.407, 0.02315), (22.69, -1.355, 0.02315), (20.04, -3.793, 0.02315), (21.99, -4.237, 0.02315), (18.83, -5.946, 0.02315), (20.61, -6.858, 0.02315), (17.12, -7.733, 0.02315), (18.62, -9.056, 0.02315), (15.03, -9.042, 0.02315), (16.15, -10.69, 0.02315), (12.67, -9.793, 0.02315), (13.35, -11.67, 0.02315), (10.2, -9.939, 0.02315), (10.4, -11.93, 0.02315), (7.776, -9.471, 0.02315), (7.476, -11.45, 0.02315), (5.539, -8.418, 0.02315), (4.761, -10.26, 0.02315), (3.632, -6.846, 0.02315), (2.423, -8.438, 0.02315), (2.173, -4.851, 0.02315), (0.6076, -6.095, 0.02315), (1.251, -2.557, 0.02315), (-0.5729, -3.377, 0.02315), (0.9249, -0.1072, 0.02315), (-1.005, -0.4507, 0.02315), (-0.8884, 1.079, 0.266), (-0.7718, -0.9206, 0.266), (1.112, -0.9206, 0.266), (1.112, 1.079, 0.266), (1.112, 1.079, 0.266), (-0.8884, 1.079, 0.266), (1.112, 14.9, 0.266), (-0.8884, 14.9, 0.266), (1.112, 14.9, 0.266), (-0.8884, 14.9, 0.266), (1.112, 17.01, 0.266), (-0.8884, 17.01, 0.266), (1.145, 18.07, 0.266), (-0.7881, 18.59, 0.266), (1.451, 19.1, 0.266), (-0.2844, 20.09, 0.266), (2.009, 20.0, 0.266), (0.5887, 21.41, 0.266), (2.783, 20.74, 0.266), (1.772, 22.46, 0.266), (3.72, 21.25, 0.266), (3.187, 23.18, 0.266), (4.756, 21.5, 0.266), (4.737, 23.5, 0.266), (5.822, 21.48, 0.266), (6.319, 23.42, 0.266), (6.846, 21.18, 0.266), (7.825, 22.93, 0.266), (7.76, 20.63, 0.266), (9.154, 22.06, 0.266), (8.501, 19.86, 0.266), (10.22, 20.89, 0.266), (9.02, 18.93, 0.266), (10.94, 19.48, 0.266), (9.281, 17.9, 0.266), (11.28, 17.94, 0.266), (9.281, 17.9, 0.266), (11.28, 17.94, 0.266), (9.654, 16.04, 0.266), (11.58, 16.59, 0.266), (10.49, 14.34, 0.266), (12.21, 15.36, 0.266), (11.74, 12.91, 0.266), (13.14, 14.34, 0.266), (13.31, 11.85, 0.266), (14.29, 13.59, 0.266), (15.11, 11.23, 0.266), (15.61, 13.16, 0.266), (17.0, 11.09, 0.266), (16.98, 13.09, 0.266), (18.86, 11.44, 0.266), (18.33, 13.37, 0.266), (20.57, 12.26, 0.266), (19.57, 13.99, 0.266), (22.02, 13.49, 0.266), (20.6, 14.91, 0.266), (23.09, 15.06, 0.266), (21.36, 16.06, 0.266), (23.73, 16.84, 0.266), (21.8, 17.36, 0.266), (23.89, 18.73, 0.266), (21.89, 18.74, 0.266), (24.34, 19.66, 0.266), (22.41, 20.18, 0.266), (25.01, 20.44, 0.266), (23.28, 21.44, 0.266), (25.86, 21.01, 0.266), (24.45, 22.44, 0.266), (26.83, 21.35, 0.266), (25.84, 23.09, 0.266), (27.86, 21.43, 0.266), (27.35, 23.36, 0.266), (28.87, 21.23, 0.266), (28.88, 23.23, 0.266), (29.79, 20.78, 0.266), (30.32, 22.71, 0.266), (30.57, 20.11, 0.266), (31.58, 21.83, 0.266), (31.14, 19.26, 0.266), (32.57, 20.66, 0.266), (31.47, 18.28, 0.266), (33.22, 19.27, 0.266), (31.54, 17.26, 0.266), (33.48, 17.76, 0.266), (31.35, 16.25, 0.266), (33.35, 16.23, 0.266), (31.35, 6.706, 0.266), (33.35, 6.686, 0.266), (31.35, 6.706, 0.266), (33.35, 6.686, 0.266), (32.36, 3.266, 0.266), (34.22, 4.018, 0.266), (34.62, 0.483, 0.266), (36.05, 1.89, 0.266), (37.78, -1.214, 0.266), (38.55, 0.6316, 0.266), (41.35, -1.564, 0.266), (41.35, 0.436, 0.266), (44.78, -0.5119, 0.266), (44.01, 1.334, 0.266), (47.54, 1.78, 0.266), (46.12, 3.186, 0.266), (49.21, 4.957, 0.266), (47.35, 5.707, 0.266), (49.52, 8.53, 0.266), (47.52, 8.509, 0.266), (48.43, 11.95, 0.266), (46.59, 11.16, 0.266), (46.11, 14.68, 0.266), (44.72, 13.25, 0.266), (42.91, 16.31, 0.266), (42.18, 14.45, 0.266), (39.34, 16.59, 0.266), (39.38, 14.59, 0.266), (25.72, 16.59, 1.925), (25.76, 14.59, 1.925), (25.04, 16.51, 1.925), (25.35, 14.53, 1.925), (24.39, 16.34, 1.925), (24.95, 14.42, 1.925), (23.75, 16.09, 1.925), (24.56, 14.26, 1.925), (23.16, 15.76, 1.925), (24.2, 14.05, 1.925), (22.61, 15.35, 1.925), (23.87, 13.79, 1.925), (22.13, 14.88, 1.925), (23.57, 13.5, 1.925), (21.7, 14.34, 1.925), (23.32, 13.16, 1.925), (21.36, 13.76, 1.925), (23.11, 12.8, 1.925), (21.09, 13.13, 1.925), (22.95, 12.41, 1.925), (20.9, 12.48, 1.925), (22.85, 12.01, 1.925), (20.8, -1.328, 0.2892), (22.8, -1.276, 0.2892), (20.16, -3.714, 0.2892), (22.11, -4.158, 0.2892), (18.94, -5.867, 0.2892), (20.72, -6.779, 0.2892), (17.23, -7.653, 0.2892), (18.73, -8.977, 0.2892), (15.14, -8.963, 0.2892), (16.26, -10.62, 0.2892), (12.78, -9.714, 0.2892), (13.47, -11.59, 0.2892), (10.31, -9.86, 0.2892), (10.51, -11.85, 0.2892), (7.887, -9.392, 0.2892), (7.588, -11.37, 0.2892), (5.651, -8.339, 0.2892), (4.872, -10.18, 0.2892), (3.744, -6.766, 0.2892), (2.535, -8.359, 0.2892), (2.285, -4.771, 0.2892), (0.7192, -6.016, 0.2892), (1.363, -2.478, 0.2892), (-0.4613, -3.297, 0.2892), (1.037, -0.02777, 0.275), (-0.8937, -0.3713, 0.275), (-1.0, 1.0, 0.0), (-0.9284, -1.0, 0.0), (-0.8884, 1.079, 0.266), (-0.8168, -0.9206, 0.266), (31.59, 16.59, 1.925), (32.99, 16.59, 1.763), (32.19, 16.51, 1.659), (33.03, 14.59, 1.763), (31.64, 14.59, 1.925), (32.23, 14.51, 1.659), (32.4, 16.59, 1.902), (32.2, 16.59, 1.925), (32.26, 16.56, 1.834), (32.24, 14.59, 1.925), (32.44, 14.59, 1.902), (32.3, 14.56, 1.834), (20.81, 11.62, 1.903), (20.83, 11.99, 1.925), (20.74, 11.76, 1.763), (22.82, 11.78, 1.925), (22.8, 11.41, 1.902), (22.73, 11.55, 1.763), (1.112, 1.079, 0.266), (-0.8884, 1.079, 0.266), (1.112, 14.9, 0.266), (-0.8884, 14.9, 0.266)], [], [(0, 1, 3, 2), (2, 3, 5, 4), (4, 5, 7, 6), (6, 7, 9, 8), (8, 9, 11, 10), (10, 11, 13, 12), (12, 13, 15, 14), (14, 15, 17, 16), (16, 17, 19, 18), (18, 19, 21, 20), (20, 21, 23, 22), (22, 23, 25, 24), (24, 25, 27, 26), (26, 27, 29, 28), (28, 29, 31, 30), (30, 31, 33, 32), (32, 33, 35, 34), (34, 35, 37, 36), (36, 37, 39, 38), (38, 39, 41, 40), (40, 41, 43, 42), (42, 43, 45, 44), (44, 45, 47, 46), (46, 47, 49, 48), (48, 49, 51, 50), (50, 51, 53, 52), (52, 53, 55, 54), (54, 55, 57, 56), (56, 57, 59, 58), (58, 59, 61, 60), (60, 61, 63, 62), (62, 63, 65, 64), (64, 65, 67, 66), (66, 67, 69, 68), (68, 69, 71, 70), (70, 71, 73, 72), (72, 73, 75, 74), (74, 75, 77, 76), (76, 77, 79, 78), (78, 79, 81, 80), (80, 81, 83, 82), (82, 83, 85, 84), (84, 85, 87, 86), (86, 87, 89, 88), (88, 89, 91, 90), (90, 91, 93, 92), (92, 93, 95, 94), (94, 95, 97, 96), (96, 97, 99, 98), (98, 99, 101, 100), (100, 101, 103, 102), (102, 103, 105, 104), (104, 105, 107, 106), (106, 107, 109, 108), (108, 109, 111, 110), (110, 111, 113, 112), (112, 113, 115, 114), (114, 115, 117, 116), (116, 117, 119, 118), (118, 119, 121, 120), (120, 121, 123, 122), (122, 123, 125, 124), (124, 125, 127, 126), (126, 127, 129, 128), (128, 129, 131, 130), (130, 131, 133, 132), (132, 133, 135, 134), (134, 135, 137, 136), (136, 137, 139, 138), (138, 139, 141, 140), (140, 141, 143, 142), (142, 143, 145, 144), (144, 145, 147, 146), (146, 147, 149, 148), (148, 149, 151, 150), (150, 151, 153, 152), (152, 153, 155, 154), (154, 155, 157, 156), (156, 157, 159, 158), (158, 159, 161, 160), (160, 161, 163, 162), (162, 163, 165, 164), (167, 166, 169, 168), (166, 171, 170, 169), (171, 173, 172, 170), (173, 175, 174, 172), (175, 177, 176, 174), (177, 179, 178, 176), (179, 181, 180, 178), (181, 183, 182, 180), (183, 185, 184, 182), (185, 187, 186, 184), (187, 189, 188, 186), (189, 191, 190, 188), (191, 193, 192, 190), (193, 195, 194, 192), (195, 197, 196, 194), (197, 199, 198, 196), (199, 201, 200, 198), (201, 203, 202, 200), (203, 205, 204, 202), (205, 207, 206, 204), (207, 209, 208, 206), (209, 211, 210, 208), (211, 213, 212, 210), (213, 215, 214, 212), (215, 217, 216, 214), (217, 219, 218, 216), (219, 221, 220, 218), (221, 223, 222, 220), (223, 225, 224, 222), (225, 227, 226, 224), (227, 229, 228, 226), (229, 231, 230, 228), (231, 233, 232, 230), (233, 235, 234, 232), (235, 237, 236, 234), (237, 239, 238, 236), (239, 241, 240, 238), (241, 243, 242, 240), (243, 245, 244, 242), (245, 247, 246, 244), (247, 249, 248, 246), (249, 251, 250, 248), (251, 253, 252, 250), (253, 255, 254, 252), (255, 257, 256, 254), (257, 259, 258, 256), (259, 261, 260, 258), (261, 263, 262, 260), (263, 265, 264, 262), (265, 267, 266, 264), (267, 269, 268, 266), (269, 271, 270, 268), (271, 273, 272, 270), (273, 275, 274, 272), (275, 277, 276, 274), (277, 279, 278, 276), (115, 670, 669, 280, 117), (279, 672, 668, 278), (281, 283, 282, 280), (283, 285, 284, 282), (285, 287, 286, 284), (287, 289, 288, 286), (289, 291, 290, 288), (291, 293, 292, 290), (293, 295, 294, 292), (295, 297, 296, 294), (297, 299, 298, 296), (299, 301, 300, 298), (301, 303, 302, 300), (303, 305, 304, 302), (305, 307, 306, 304), (307, 309, 308, 306), (309, 311, 310, 308), (311, 313, 312, 310), (313, 315, 314, 312), (315, 317, 316, 314), (317, 319, 318, 316), (319, 321, 320, 318), (321, 323, 322, 320), (323, 325, 324, 322), (325, 327, 326, 324), (327, 329, 328, 326), (139, 302, 304, 141), (105, 270, 272, 107), (71, 236, 238, 73), (140, 305, 303, 138), (37, 202, 204, 39), (106, 273, 271, 104), (4, 171, 166, 2), (72, 239, 237, 70), (38, 205, 203, 36), (3, 169, 170, 5), (141, 304, 306, 143), (107, 272, 274, 109), (73, 238, 240, 75), (142, 307, 305, 140), (39, 204, 206, 41), (108, 275, 273, 106), (6, 173, 171, 4), (74, 241, 239, 72), (40, 207, 205, 38), (5, 170, 172, 7), (143, 306, 308, 145), (109, 274, 276, 111), (75, 240, 242, 77), (144, 309, 307, 142), (41, 206, 208, 43), (110, 277, 275, 108), (8, 175, 173, 6), (76, 243, 241, 74), (42, 209, 207, 40), (7, 172, 174, 9), (145, 308, 310, 147), (111, 276, 278, 113), (77, 242, 244, 79), (146, 311, 309, 144), (43, 208, 210, 45), (112, 279, 277, 110), (10, 177, 175, 8), (78, 245, 243, 76), (44, 211, 209, 42), (9, 174, 176, 11), (147, 310, 312, 149), (116, 281, 671, 673, 114), (79, 244, 246, 81), (148, 313, 311, 146), (45, 210, 212, 47), (114, 673, 672, 279, 112), (11, 176, 178, 13), (80, 247, 245, 78), (46, 213, 211, 44), (12, 179, 177, 10), (149, 312, 314, 151), (81, 246, 248, 83), (150, 315, 313, 148), (47, 212, 214, 49), (113, 278, 668, 670, 115), (13, 178, 180, 15), (82, 249, 247, 80), (48, 215, 213, 46), (14, 181, 179, 12), (151, 314, 316, 153), (117, 280, 282, 119), (83, 248, 250, 85), (152, 317, 315, 150), (49, 214, 216, 51), (118, 283, 281, 116), (15, 180, 182, 17), (84, 251, 249, 82), (50, 217, 215, 48), (16, 183, 181, 14), (153, 316, 318, 155), (119, 282, 284, 121), (86, 253, 251, 84), (154, 319, 317, 152), (51, 216, 218, 53), (120, 285, 283, 118), (17, 182, 184, 19), (85, 250, 252, 87), (52, 219, 217, 50), (18, 185, 183, 16), (155, 318, 320, 157), (121, 284, 286, 123), (88, 255, 253, 86), (156, 321, 319, 154), (53, 218, 220, 55), (122, 287, 285, 120), (19, 184, 186, 21), (87, 252, 254, 89), (54, 221, 219, 52), (20, 187, 185, 18), (157, 320, 322, 159), (123, 286, 288, 125), (89, 254, 256, 91), (158, 323, 321, 156), (55, 220, 222, 57), (124, 289, 287, 122), (21, 186, 188, 23), (90, 257, 255, 88), (56, 223, 221, 54), (22, 189, 187, 20), (159, 322, 324, 161), (125, 288, 290, 127), (91, 256, 258, 93), (160, 325, 323, 158), (57, 222, 224, 59), (126, 291, 289, 124), (23, 188, 190, 25), (92, 259, 257, 90), (58, 225, 223, 56), (24, 191, 189, 22), (161, 324, 326, 163), (127, 290, 292, 129), (93, 258, 260, 95), (162, 327, 325, 160), (59, 224, 226, 61), (128, 293, 291, 126), (25, 190, 192, 27), (94, 261, 259, 92), (165, 328, 329, 164), (60, 227, 225, 58), (26, 193, 191, 24), (163, 326, 328, 165), (129, 292, 294, 131), (95, 260, 262, 97), (164, 329, 327, 162), (61, 226, 228, 63), (130, 295, 293, 128), (27, 192, 194, 29), (96, 263, 261, 94), (62, 229, 227, 60), (28, 195, 193, 26), (131, 294, 296, 133), (97, 262, 264, 99), (63, 228, 230, 65), (132, 297, 295, 130), (29, 194, 196, 31), (98, 265, 263, 96), (64, 231, 229, 62), (30, 197, 195, 28), (133, 296, 298, 135), (99, 264, 266, 101), (65, 230, 232, 67), (134, 299, 297, 132), (31, 196, 198, 33), (100, 267, 265, 98), (66, 233, 231, 64), (32, 199, 197, 30), (135, 298, 300, 137), (101, 266, 268, 103), (67, 232, 234, 69), (136, 301, 299, 134), (33, 198, 200, 35), (102, 269, 267, 100), (68, 235, 233, 66), (34, 201, 199, 32), (2, 166, 167, 0), (137, 300, 302, 139), (103, 268, 270, 105), (0, 167, 168, 1), (69, 234, 236, 71), (138, 303, 301, 136), (36, 203, 201, 34), (104, 271, 269, 102), (1, 168, 169, 3), (70, 237, 235, 68), (35, 200, 202, 37), (331, 330, 333, 332), (330, 335, 334, 333), (335, 337, 336, 334), (337, 339, 338, 336), (339, 341, 340, 338), (341, 343, 342, 340), (343, 345, 344, 342), (345, 347, 346, 344), (347, 349, 348, 346), (349, 351, 350, 348), (351, 353, 352, 350), (353, 355, 354, 352), (355, 357, 356, 354), (357, 359, 358, 356), (359, 361, 360, 358), (361, 363, 362, 360), (363, 365, 364, 362), (365, 367, 366, 364), (367, 369, 368, 366), (369, 371, 370, 368), (371, 373, 372, 370), (373, 375, 374, 372), (375, 377, 376, 374), (377, 379, 378, 376), (379, 381, 380, 378), (381, 383, 382, 380), (383, 385, 384, 382), (385, 387, 386, 384), (387, 389, 388, 386), (389, 391, 390, 388), (391, 393, 392, 390), (393, 395, 394, 392), (395, 397, 396, 394), (397, 399, 398, 396), (399, 401, 400, 398), (401, 403, 402, 400), (403, 405, 404, 402), (405, 407, 406, 404), (407, 409, 408, 406), (409, 411, 410, 408), (411, 413, 412, 410), (413, 415, 414, 412), (415, 417, 416, 414), (417, 419, 418, 416), (419, 421, 420, 418), (421, 423, 422, 420), (423, 425, 424, 422), (425, 427, 426, 424), (427, 429, 428, 426), (429, 431, 430, 428), (431, 433, 432, 430), (433, 435, 434, 432), (435, 437, 436, 434), (437, 439, 438, 436), (439, 441, 440, 438), (441, 443, 442, 440), (443, 445, 444, 442), (445, 447, 446, 444), (447, 449, 448, 446), (449, 451, 450, 448), (451, 453, 452, 450), (453, 455, 454, 452), (455, 457, 456, 454), (457, 459, 458, 456), (459, 461, 460, 458), (461, 463, 462, 460), (463, 465, 464, 462), (465, 467, 466, 464), (467, 469, 468, 466), (469, 471, 470, 468), (471, 473, 472, 470), (473, 475, 474, 472), (475, 477, 476, 474), (477, 479, 478, 476), (479, 481, 480, 478), (481, 483, 482, 480), (483, 485, 484, 482), (485, 487, 486, 484), (487, 489, 488, 486), (489, 491, 490, 488), (491, 493, 492, 490), (493, 495, 494, 492), (497, 498, 499, 496), (496, 499, 500, 501), (501, 500, 680, 681), (503, 502, 504, 505), (505, 504, 506, 507), (507, 506, 508, 509), (509, 508, 510, 511), (511, 510, 512, 513), (513, 512, 514, 515), (515, 514, 516, 517), (517, 516, 518, 519), (519, 518, 520, 521), (521, 520, 522, 523), (523, 522, 524, 525), (525, 524, 526, 527), (527, 526, 528, 529), (529, 528, 530, 531), (531, 530, 532, 533), (533, 532, 534, 535), (535, 534, 536, 537), (537, 536, 538, 539), (539, 538, 540, 541), (541, 540, 542, 543), (543, 542, 544, 545), (545, 544, 546, 547), (547, 546, 548, 549), (549, 548, 550, 551), (551, 550, 552, 553), (553, 552, 554, 555), (555, 554, 556, 557), (557, 556, 558, 559), (559, 558, 560, 561), (561, 560, 562, 563), (563, 562, 564, 565), (565, 564, 566, 567), (567, 566, 568, 569), (569, 568, 570, 571), (571, 570, 572, 573), (573, 572, 574, 575), (575, 574, 576, 577), (577, 576, 578, 579), (579, 578, 580, 581), (581, 580, 582, 583), (583, 582, 584, 585), (585, 584, 586, 587), (587, 586, 588, 589), (589, 588, 590, 591), (591, 590, 592, 593), (593, 592, 594, 595), (595, 594, 596, 597), (597, 596, 598, 599), (599, 598, 600, 601), (601, 600, 602, 603), (603, 602, 604, 605), (605, 604, 606, 607), (607, 606, 608, 609), (442, 444, 664, 663, 608), (444, 446, 610, 662, 664), (611, 610, 612, 613), (613, 612, 614, 615), (615, 614, 616, 617), (617, 616, 618, 619), (619, 618, 620, 621), (621, 620, 622, 623), (623, 622, 624, 625), (625, 624, 626, 627), (627, 626, 628, 629), (629, 628, 630, 631), (466, 468, 676, 675, 630), (468, 470, 632, 674, 676), (633, 632, 634, 635), (635, 634, 636, 637), (637, 636, 638, 639), (639, 638, 640, 641), (641, 640, 642, 643), (643, 642, 644, 645), (645, 644, 646, 647), (647, 646, 648, 649), (649, 648, 650, 651), (651, 650, 652, 653), (653, 652, 654, 655), (655, 654, 656, 657), (631, 630, 675, 677), (434, 436, 602, 600), (400, 402, 568, 566), (366, 368, 534, 532), (437, 435, 601, 603), (335, 330, 496, 501), (403, 401, 567, 569), (369, 367, 533, 535), (333, 334, 500, 499), (470, 472, 634, 632), (436, 438, 604, 602), (402, 404, 570, 568), (473, 471, 633, 635), (368, 370, 536, 534), (439, 437, 603, 605), (337, 335, 501, 503), (405, 403, 569, 571), (371, 369, 535, 537), (334, 336, 502, 500), (472, 474, 636, 634), (438, 440, 606, 604), (404, 406, 572, 570), (475, 473, 635, 637), (370, 372, 538, 536), (441, 439, 605, 607), (339, 337, 503, 505), (407, 405, 571, 573), (373, 371, 537, 539), (336, 338, 504, 502), (474, 476, 638, 636), (440, 442, 608, 606), (406, 408, 574, 572), (477, 475, 637, 639), (372, 374, 540, 538), (443, 441, 607, 609), (341, 339, 505, 507), (409, 407, 573, 575), (375, 373, 539, 541), (338, 340, 506, 504), (476, 478, 640, 638), (447, 445, 667, 666, 611), (408, 410, 576, 574), (479, 477, 639, 641), (374, 376, 542, 540), (445, 443, 609, 665, 667), (340, 342, 508, 506), (411, 409, 575, 577), (377, 375, 541, 543), (343, 341, 507, 509), (478, 480, 642, 640), (410, 412, 578, 576), (481, 479, 641, 643), (376, 378, 544, 542), (609, 608, 663, 665), (342, 344, 510, 508), (413, 411, 577, 579), (379, 377, 543, 545), (345, 343, 509, 511), (480, 482, 644, 642), (446, 448, 612, 610), (412, 414, 580, 578), (483, 481, 643, 645), (378, 380, 546, 544), (449, 447, 611, 613), (344, 346, 512, 510), (415, 413, 579, 581), (381, 379, 545, 547), (347, 345, 511, 513), (482, 484, 646, 644), (448, 450, 614, 612), (417, 415, 581, 583), (485, 483, 645, 647), (380, 382, 548, 546), (451, 449, 613, 615), (346, 348, 514, 512), (414, 416, 582, 580), (383, 381, 547, 549), (349, 347, 513, 515), (484, 486, 648, 646), (450, 452, 616, 614), (419, 417, 583, 585), (487, 485, 647, 649), (382, 384, 550, 548), (453, 451, 615, 617), (348, 350, 516, 514), (416, 418, 584, 582), (385, 383, 549, 551), (351, 349, 515, 517), (486, 488, 650, 648), (452, 454, 618, 616), (418, 420, 586, 584), (489, 487, 649, 651), (384, 386, 552, 550), (455, 453, 617, 619), (350, 352, 518, 516), (421, 419, 585, 587), (387, 385, 551, 553), (353, 351, 517, 519), (488, 490, 652, 650), (454, 456, 620, 618), (420, 422, 588, 586), (491, 489, 651, 653), (386, 388, 554, 552), (457, 455, 619, 621), (352, 354, 520, 518), (423, 421, 587, 589), (389, 387, 553, 555), (355, 353, 519, 521), (490, 492, 654, 652), (456, 458, 622, 620), (422, 424, 590, 588), (493, 491, 653, 655), (388, 390, 556, 554), (459, 457, 621, 623), (354, 356, 522, 520), (425, 423, 589, 591), (494, 495, 657, 656), (391, 389, 555, 557), (357, 355, 521, 523), (492, 494, 656, 654), (458, 460, 624, 622), (424, 426, 592, 590), (495, 493, 655, 657), (390, 392, 558, 556), (461, 459, 623, 625), (356, 358, 524, 522), (427, 425, 591, 593), (393, 391, 557, 559), (359, 357, 523, 525), (460, 462, 626, 624), (426, 428, 594, 592), (392, 394, 560, 558), (463, 461, 625, 627), (358, 360, 526, 524), (429, 427, 593, 595), (395, 393, 559, 561), (361, 359, 525, 527), (462, 464, 628, 626), (428, 430, 596, 594), (394, 396, 562, 560), (465, 463, 627, 629), (360, 362, 528, 526), (431, 429, 595, 597), (397, 395, 561, 563), (363, 361, 527, 529), (464, 466, 630, 628), (430, 432, 598, 596), (396, 398, 564, 562), (467, 465, 629, 631), (362, 364, 530, 528), (433, 431, 597, 599), (399, 397, 563, 565), (365, 363, 529, 531), (330, 331, 659, 658), (469, 467, 631, 677, 679), (432, 434, 600, 598), (331, 332, 498, 497), (398, 400, 566, 564), (471, 469, 679, 678, 633), (367, 365, 531, 533), (435, 433, 599, 601), (332, 333, 499, 498), (401, 399, 565, 567), (364, 366, 532, 530), (658, 659, 661, 660), (496, 330, 658, 660), (331, 497, 661, 659), (497, 496, 660, 661), (662, 663, 664), (665, 666, 667), (662, 666, 665, 663), (666, 662, 610, 611), (668, 669, 670), (671, 672, 673), (668, 672, 671, 669), (671, 281, 280, 669), (674, 675, 676), (677, 678, 679), (674, 678, 677, 675), (678, 674, 632, 633), (681, 680, 682, 683), (500, 502, 682, 680), (502, 503, 683, 682), (503, 501, 681, 683)])
me_plane_001.polygons.foreach_set('use_smooth', [True] * 677)
_uv = me_plane_001.uv_layers.new(name='UVMap')
_uv.uv.foreach_set('vector', [0.0, 0.0, 1.0, 0.0, 1.0, 1.0, 0.0, 1.0, 0.0, 1.0, 1.0, 1.0, 1.0, 1.0, 0.0, 1.0, 0.0, 1.0, 1.0, 1.0, 1.0, 1.0, 0.0, 1.0, 0.0, 1.0, 1.0, 1.0, 1.0, 1.0, 0.0, 1.0, 0.0, 1.0, 1.0, 1.0, 1.0, 1.0, 0.0, 1.0, 0.0, 1.0, 1.0, 1.0, 1.0, 1.0, 0.0, 1.0, 0.0, 1.0, 1.0, 1.0, 1.0, 1.0, 0.0, 1.0, 0.0, 1.0, 1.0, 1.0, 1.0, 1.0, 0.0, 1.0, 0.0, 1.0, 1.0, 1.0, 1.0, 1.0, 0.0, 1.0, 0.0, 1.0, 1.0, 1.0, 1.0, 1.0, 0.0, 1.0, 0.0, 1.0, 1.0, 1.0, 1.0, 1.0, 0.0, 1.0, 0.0, 1.0, 1.0, 1.0, 1.0, 1.0, 0.0, 1.0, 0.0, 1.0, 1.0, 1.0, 1.0, 1.0, 0.0, 1.0, 0.0, 1.0, 1.0, 1.0, 1.0, 1.0, 0.0, 1.0, 0.0, 1.0, 1.0, 1.0, 1.0, 1.0, 0.0, 1.0, 0.0, 1.0, 1.0, 1.0, 1.0, 1.0, 0.0, 1.0, 0.0, 1.0, 1.0, 1.0, 1.0, 1.0, 0.0, 1.0, 0.0, 1.0, 1.0, 1.0, 1.0, 1.0, 0.0, 1.0, 0.0, 1.0, 1.0, 1.0, 1.0, 1.0, 0.0, 1.0, 0.0, 1.0, 1.0, 1.0, 1.0, 1.0, 0.0, 1.0, 0.0, 1.0, 1.0, 1.0, 1.0, 1.0, 0.0, 1.0, 0.0, 1.0, 1.0, 1.0, 1.0, 1.0, 0.0, 1.0, 0.0, 1.0, 1.0, 1.0, 1.0, 1.0, 0.0, 1.0, 0.0, 1.0, 1.0, 1.0, 1.0, 1.0, 0.0, 1.0, 0.0, 1.0, 1.0, 1.0, 1.0, 1.0, 0.0, 1.0, 0.0, 1.0, 1.0, 1.0, 1.0, 1.0, 0.0, 1.0, 0.0, 1.0, 1.0, 1.0, 1.0, 1.0, 0.0, 1.0, 0.0, 1.0, 1.0, 1.0, 1.0, 1.0, 0.0, 1.0, 0.0, 1.0, 1.0, 1.0, 1.0, 1.0, 0.0, 1.0, 0.0, 1.0, 1.0, 1.0, 1.0, 1.0, 0.0, 1.0, 0.0, 1.0, 1.0, 1.0, 1.0, 1.0, 0.0, 1.0, 0.0, 1.0, 1.0, 1.0, 1.0, 1.0, 0.0, 1.0, 0.0, 1.0, 1.0, 1.0, 1.0, 1.0, 0.0, 1.0, 0.0, 1.0, 1.0, 1.0, 1.0, 1.0, 0.0, 1.0, 0.0, 1.0, 1.0, 1.0, 1.0, 1.0, 0.0, 1.0, 0.0, 1.0, 1.0, 1.0, 1.0, 1.0, 0.0, 1.0, 0.0, 1.0, 1.0, 1.0, 1.0, 1.0, 0.0, 1.0, 0.0, 1.0, 1.0, 1.0, 1.0, 1.0, 0.0, 1.0, 0.0, 1.0, 1.0, 1.0, 1.0, 1.0, 0.0, 1.0, 0.0, 1.0, 1.0, 1.0, 1.0, 1.0, 0.0, 1.0, 0.0, 1.0, 1.0, 1.0, 1.0, 1.0, 0.0, 1.0, 0.0, 1.0, 1.0, 1.0, 1.0, 1.0, 0.0, 1.0, 0.0, 1.0, 1.0, 1.0, 1.0, 1.0, 0.0, 1.0, 0.0, 1.0, 1.0, 1.0, 1.0, 1.0, 0.0, 1.0, 0.0, 1.0, 1.0, 1.0, 1.0, 1.0, 0.0, 1.0, 0.0, 1.0, 1.0, 1.0, 1.0, 1.0, 0.0, 1.0, 0.0, 1.0, 1.0, 1.0, 1.0, 1.0, 0.0, 1.0, 0.0, 1.0, 1.0, 1.0, 1.0, 1.0, 0.0, 1.0, 0.0, 1.0, 1.0, 1.0, 1.0, 1.0, 0.0, 1.0, 0.0, 1.0, 1.0, 1.0, 1.0, 1.0, 0.0, 1.0, 0.0, 1.0, 1.0, 1.0, 1.0, 1.0, 0.0, 1.0, 0.0, 1.0, 1.0, 1.0, 1.0, 1.0, 0.0, 1.0, 0.0, 1.0, 1.0, 1.0, 1.0, 1.0, 0.0, 1.0, 0.0, 1.0, 1.0, 1.0, 1.0, 1.0, 0.0, 1.0, 0.0, 1.0, 1.0, 1.0, 1.0, 1.0, 0.0, 1.0, 0.0, 1.0, 1.0, 1.0, 1.0, 1.0, 0.0, 1.0, 0.0, 1.0, 1.0, 1.0, 1.0, 1.0, 0.0, 1.0, 0.0, 1.0, 1.0, 1.0, 1.0, 1.0, 0.0, 1.0, 0.0, 1.0, 1.0, 1.0, 1.0, 1.0, 0.0, 1.0, 0.0, 1.0, 1.0, 1.0, 1.0, 1.0, 0.0, 1.0, 0.0, 1.0, 1.0, 1.0, 1.0, 1.0, 0.0, 1.0, 0.0, 1.0, 1.0, 1.0, 1.0, 1.0, 0.0, 1.0, 0.0, 1.0, 1.0, 1.0, 1.0, 1.0, 0.0, 1.0, 0.0, 1.0, 1.0, 1.0, 1.0, 1.0, 0.0, 1.0, 0.0, 1.0, 1.0, 1.0, 1.0, 1.0, 0.0, 1.0, 0.0, 1.0, 1.0, 1.0, 1.0, 1.0, 0.0, 1.0, 0.0, 1.0, 1.0, 1.0, 1.0, 1.0, 0.0, 1.0, 0.0, 1.0, 1.0, 1.0, 1.0, 1.0, 0.0, 1.0, 0.0, 1.0, 1.0, 1.0, 1.0, 1.0, 0.0, 1.0, 0.0, 1.0, 1.0, 1.0, 1.0, 1.0, 0.0, 1.0, 0.0, 1.0, 1.0, 1.0, 1.0, 1.0, 0.0, 1.0, 0.0, 1.0, 1.0, 1.0, 1.0, 1.0, 0.0, 1.0, 0.0, 1.0, 1.0, 1.0, 1.0, 1.0, 0.0, 1.0, 0.0, 1.0, 1.0, 1.0, 1.0, 1.0, 0.0, 1.0, 0.0, 1.0, 1.0, 1.0, 1.0, 1.0, 0.0, 1.0, 0.0, 1.0, 1.0, 1.0, 1.0, 1.0, 0.0, 1.0, 0.0, 1.0, 1.0, 1.0, 1.0, 1.0, 0.0, 1.0, 0.0, 1.0, 1.0, 1.0, 1.0, 1.0, 0.0, 1.0, 0.0, 1.0, 1.0, 1.0, 1.0, 1.0, 0.0, 1.0, 0.0, 1.0, 1.0, 1.0, 1.0, 1.0, 0.0, 1.0, 0.0, 1.0, 1.0, 1.0, 1.0, 1.0, 0.0, 1.0, 0.0, 1.0, 1.0, 1.0, 1.0, 1.0, 0.0, 1.0, 0.0, 0.0, 0.0, 1.0, 1.0, 1.0, 1.0, 0.0, 0.0, 1.0, 0.0, 1.0, 1.0, 1.0, 1.0, 1.0, 0.0, 1.0, 0.0, 1.0, 1.0, 1.0, 1.0, 1.0, 0.0, 1.0, 0.0, 1.0, 1.0, 1.0, 1.0, 1.0, 0.0, 1.0, 0.0, 1.0, 1.0, 1.0, 1.0, 1.0, 0.0, 1.0, 0.0, 1.0, 1.0, 1.0, 1.0, 1.0, 0.0, 1.0, 0.0, 1.0, 1.0, 1.0, 1.0, 1.0, 0.0, 1.0, 0.0, 1.0, 1.0, 1.0, 1.0, 1.0, 0.0, 1.0, 0.0, 1.0, 1.0, 1.0, 1.0, 1.0, 0.0, 1.0, 0.0, 1.0, 1.0, 1.0, 1.0, 1.0, 0.0, 1.0, 0.0, 1.0, 1.0, 1.0, 1.0, 1.0, 0.0, 1.0, 0.0, 1.0, 1.0, 1.0, 1.0, 1.0, 0.0, 1.0, 0.0, 1.0, 1.0, 1.0, 1.0, 1.0, 0.0, 1.0, 0.0, 1.0, 1.0, 1.0, 1.0, 1.0, 0.0, 1.0, 0.0, 1.0, 1.0, 1.0, 1.0, 1.0, 0.0, 1.0, 0.0, 1.0, 1.0, 1.0, 1.0, 1.0, 0.0, 1.0, 0.0, 1.0, 1.0, 1.0, 1.0, 1.0, 0.0, 1.0, 0.0, 1.0, 1.0, 1.0, 1.0, 1.0, 0.0, 1.0, 0.0, 1.0, 1.0, 1.0, 1.0, 1.0, 0.0, 1.0, 0.0, 1.0, 1.0, 1.0, 1.0, 1.0, 0.0, 1.0, 0.0, 1.0, 1.0, 1.0, 1.0, 1.0, 0.0, 1.0, 0.0, 1.0, 1.0, 1.0, 1.0, 1.0, 0.0, 1.0, 0.0, 1.0, 1.0, 1.0, 1.0, 1.0, 0.0, 1.0, 0.0, 1.0, 1.0, 1.0, 1.0, 1.0, 0.0, 1.0, 0.0, 1.0, 1.0, 1.0, 1.0, 1.0, 0.0, 1.0, 0.0, 1.0, 1.0, 1.0, 1.0, 1.0, 0.0, 1.0, 0.0, 1.0, 1.0, 1.0, 1.0, 1.0, 0.0, 1.0, 0.0, 1.0, 1.0, 1.0, 1.0, 1.0, 0.0, 1.0, 0.0, 1.0, 1.0, 1.0, 1.0, 1.0, 0.0, 1.0, 0.0, 1.0, 1.0, 1.0, 1.0, 1.0, 0.0, 1.0, 0.0, 1.0, 1.0, 1.0, 1.0, 1.0, 0.0, 1.0, 0.0, 1.0, 1.0, 1.0, 1.0, 1.0, 0.0, 1.0, 0.0, 1.0, 1.0, 1.0, 1.0, 1.0, 0.0, 1.0, 0.0, 1.0, 1.0, 1.0, 1.0, 1.0, 0.0, 1.0, 0.0, 1.0, 1.0, 1.0, 1.0, 1.0, 0.0, 1.0, 0.0, 1.0, 1.0, 1.0, 1.0, 1.0, 0.0, 1.0, 0.0, 1.0, 1.0, 1.0, 1.0, 1.0, 0.0, 1.0, 0.0, 1.0, 1.0, 1.0, 1.0, 1.0, 0.0, 1.0, 0.0, 1.0, 1.0, 1.0, 1.0, 1.0, 0.0, 1.0, 0.0, 1.0, 1.0, 1.0, 1.0, 1.0, 0.0, 1.0, 0.0, 1.0, 1.0, 1.0, 1.0, 1.0, 0.0, 1.0, 0.0, 1.0, 1.0, 1.0, 1.0, 1.0, 0.0, 1.0, 0.0, 1.0, 1.0, 1.0, 1.0, 1.0, 0.0, 1.0, 0.0, 1.0, 1.0, 1.0, 1.0, 1.0, 0.0, 1.0, 0.0, 1.0, 1.0, 1.0, 1.0, 1.0, 0.0, 1.0, 0.0, 1.0, 1.0, 1.0, 1.0, 1.0, 0.0, 1.0, 0.0, 1.0, 1.0, 1.0, 1.0, 1.0, 0.0, 1.0, 0.0, 1.0, 1.0, 1.0, 1.0, 1.0, 0.0, 1.0, 0.0, 1.0, 1.0, 1.0, 1.0, 1.0, 0.0, 1.0, 0.0, 1.0, 1.0, 1.0, 1.0, 1.0, 0.0, 1.0, 0.0, 1.0, 1.0, 1.0, 1.0, 1.0, 0.0, 1.0, 0.0, 1.0, 1.0, 1.0, 1.0, 1.0, 0.0, 1.0, 0.0, 1.0, 1.0, 1.0, 1.0, 1.0, 0.0, 1.0, 0.0, 1.0, 1.0, 1.0, 1.0, 1.0, 0.0, 1.0, 0.0, 1.0, 1.0, 1.0, 1.0, 1.0, 0.0, 1.0, 0.0, 1.0, 1.0, 1.0, 1.0, 1.0, 1.0, 1.0, 1.0, 1.0, 1.0, 1.0, 1.0, 1.0, 1.0, 1.0, 0.0, 1.0, 0.0, 1.0, 1.0, 1.0, 1.0, 1.0, 0.0, 1.0, 0.0, 1.0, 1.0, 1.0, 1.0, 1.0, 0.0, 1.0, 0.0, 1.0, 1.0, 1.0, 1.0, 1.0, 0.0, 1.0, 0.0, 1.0, 1.0, 1.0, 1.0, 1.0, 0.0, 1.0, 0.0, 1.0, 1.0, 1.0, 1.0, 1.0, 0.0, 1.0, 0.0, 1.0, 1.0, 1.0, 1.0, 1.0, 0.0, 1.0, 0.0, 1.0, 1.0, 1.0, 1.0, 1.0, 0.0, 1.0, 0.0, 1.0, 1.0, 1.0, 1.0, 1.0, 0.0, 1.0, 0.0, 1.0, 1.0, 1.0, 1.0, 1.0, 0.0, 1.0, 0.0, 1.0, 1.0, 1.0, 1.0, 1.0, 0.0, 1.0, 0.0, 1.0, 1.0, 1.0, 1.0, 1.0, 0.0, 1.0, 0.0, 1.0, 1.0, 1.0, 1.0, 1.0, 0.0, 1.0, 0.0, 1.0, 1.0, 1.0, 1.0, 1.0, 0.0, 1.0, 0.0, 1.0, 1.0, 1.0, 1.0, 1.0, 0.0, 1.0, 0.0, 1.0, 1.0, 1.0, 1.0, 1.0, 0.0, 1.0, 0.0, 1.0, 1.0, 1.0, 1.0, 1.0, 0.0, 1.0, 0.0, 1.0, 1.0, 1.0, 1.0, 1.0, 0.0, 1.0, 0.0, 1.0, 1.0, 1.0, 1.0, 1.0, 0.0, 1.0, 0.0, 1.0, 1.0, 1.0, 1.0, 1.0, 0.0, 1.0, 0.0, 1.0, 1.0, 1.0, 1.0, 1.0, 0.0, 1.0, 0.0, 1.0, 1.0, 1.0, 1.0, 1.0, 0.0, 1.0, 0.0, 1.0, 1.0, 1.0, 1.0, 1.0, 0.0, 1.0, 0.0, 1.0, 1.0, 1.0, 1.0, 1.0, 0.0, 1.0, 0.0, 1.0, 1.0, 1.0, 1.0, 1.0, 0.0, 1.0, 0.0, 1.0, 1.0, 1.0, 1.0, 1.0, 1.0, 1.0, 1.0, 1.0, 1.0, 1.0, 1.0, 1.0, 1.0, 1.0, 1.0, 1.0, 1.0, 1.0, 1.0, 1.0, 1.0, 1.0, 1.0, 1.0, 1.0, 1.0, 1.0, 1.0, 0.0, 1.0, 0.0, 1.0, 0.0, 1.0, 0.0, 1.0, 1.0, 1.0, 1.0, 1.0, 1.0, 1.0, 1.0, 1.0, 0.0, 1.0, 0.0, 1.0, 0.0, 1.0, 0.0, 1.0, 0.0, 1.0, 0.0, 1.0, 0.0, 1.0, 0.0, 1.0, 0.0, 1.0, 0.0, 1.0, 0.0, 1.0, 0.0, 1.0, 0.0, 1.0, 0.0, 1.0, 0.0, 1.0, 0.0, 1.0, 1.0, 1.0, 1.0, 1.0, 1.0, 1.0, 1.0, 1.0, 1.0, 1.0, 1.0, 1.0, 1.0, 1.0, 1.0, 1.0, 1.0, 1.0, 1.0, 1.0, 1.0, 1.0, 1.0, 1.0, 1.0, 1.0, 1.0, 1.0, 1.0, 1.0, 1.0, 1.0, 0.0, 1.0, 0.0, 1.0, 0.0, 1.0, 0.0, 1.0, 1.0, 1.0, 1.0, 1.0, 1.0, 1.0, 1.0, 1.0, 0.0, 1.0, 0.0, 1.0, 0.0, 1.0, 0.0, 1.0, 0.0, 1.0, 0.0, 1.0, 0.0, 1.0, 0.0, 1.0, 0.0, 1.0, 0.0, 1.0, 0.0, 1.0, 0.0, 1.0, 0.0, 1.0, 0.0, 1.0, 0.0, 1.0, 0.0, 1.0, 1.0, 1.0, 1.0, 1.0, 1.0, 1.0, 1.0, 1.0, 1.0, 1.0, 1.0, 1.0, 1.0, 1.0, 1.0, 1.0, 1.0, 1.0, 1.0, 1.0, 1.0, 1.0, 1.0, 1.0, 1.0, 1.0, 1.0, 1.0, 1.0, 1.0, 1.0, 1.0, 0.0, 1.0, 0.0, 1.0, 0.0, 1.0, 0.0, 1.0, 1.0, 1.0, 1.0, 1.0, 1.0, 1.0, 1.0, 1.0, 0.0, 1.0, 0.0, 1.0, 0.0, 1.0, 0.0, 1.0, 0.0, 1.0, 0.0, 1.0, 0.0, 1.0, 0.0, 1.0, 0.0, 1.0, 0.0, 1.0, 0.0, 1.0, 0.0, 1.0, 0.0, 1.0, 0.0, 1.0, 0.0, 1.0, 0.0, 1.0, 1.0, 1.0, 1.0, 1.0, 1.0, 1.0, 1.0, 1.0, 1.0, 1.0, 1.0, 1.0, 1.0, 1.0, 1.0, 1.0, 1.0, 1.0, 1.0, 1.0, 1.0, 1.0, 1.0, 1.0, 1.0, 1.0, 1.0, 1.0, 1.0, 1.0, 1.0, 1.0, 0.0, 1.0, 0.0, 1.0, 0.0, 1.0, 0.0, 1.0, 1.0, 1.0, 1.0, 1.0, 1.0, 1.0, 1.0, 1.0, 0.0, 1.0, 0.0, 1.0, 0.0, 1.0, 0.0, 1.0, 0.0, 1.0, 0.0, 1.0, 0.0, 1.0, 0.0, 1.0, 0.0, 1.0, 0.0, 1.0, 0.0, 1.0, 0.0, 1.0, 0.0, 1.0, 0.0, 1.0, 0.0, 1.0, 0.0, 1.0, 1.0, 1.0, 1.0, 1.0, 1.0, 1.0, 1.0, 1.0, 1.0, 1.0, 1.0, 1.0, 1.0, 1.0, 1.0, 1.0, 0.0, 1.0, 0.0, 1.0, 0.0, 1.0, 0.0, 1.0, 0.0, 1.0, 1.0, 1.0, 1.0, 1.0, 1.0, 1.0, 1.0, 1.0, 0.0, 1.0, 0.0, 1.0, 0.0, 1.0, 0.0, 1.0, 1.0, 1.0, 1.0, 1.0, 1.0, 1.0, 1.0, 1.0, 0.0, 1.0, 0.0, 1.0, 0.0, 1.0, 0.0, 1.0, 0.0, 1.0, 1.0, 1.0, 1.0, 1.0, 1.0, 1.0, 1.0, 1.0, 0.0, 1.0, 0.0, 1.0, 0.0, 1.0, 0.0, 1.0, 0.0, 1.0, 0.0, 1.0, 0.0, 1.0, 0.0, 1.0, 0.0, 1.0, 0.0, 1.0, 0.0, 1.0, 0.0, 1.0, 1.0, 1.0, 1.0, 1.0, 1.0, 1.0, 1.0, 1.0, 1.0, 1.0, 1.0, 1.0, 1.0, 1.0, 1.0, 1.0, 0.0, 1.0, 0.0, 1.0, 0.0, 1.0, 0.0, 1.0, 1.0, 1.0, 1.0, 1.0, 1.0, 1.0, 1.0, 1.0, 1.0, 1.0, 1.0, 1.0, 1.0, 1.0, 1.0, 1.0, 1.0, 1.0, 1.0, 1.0, 1.0, 1.0, 1.0, 1.0, 1.0, 1.0, 0.0, 1.0, 0.0, 1.0, 0.0, 1.0, 0.0, 1.0, 0.0, 1.0, 0.0, 1.0, 0.0, 1.0, 0.0, 1.0, 0.0, 1.0, 0.0, 1.0, 0.0, 1.0, 0.0, 1.0, 1.0, 1.0, 1.0, 1.0, 1.0, 1.0, 1.0, 1.0, 1.0, 1.0, 1.0, 1.0, 1.0, 1.0, 1.0, 1.0, 1.0, 1.0, 1.0, 1.0, 1.0, 1.0, 1.0, 1.0, 0.0, 1.0, 0.0, 1.0, 0.0, 1.0, 0.0, 1.0, 1.0, 1.0, 1.0, 1.0, 1.0, 1.0, 1.0, 1.0, 0.0, 1.0, 0.0, 1.0, 0.0, 1.0, 0.0, 1.0, 1.0, 1.0, 1.0, 1.0, 1.0, 1.0, 1.0, 1.0, 0.0, 1.0, 0.0, 1.0, 0.0, 1.0, 0.0, 1.0, 0.0, 1.0, 0.0, 1.0, 0.0, 1.0, 0.0, 1.0, 0.0, 1.0, 0.0, 1.0, 0.0, 1.0, 0.0, 1.0, 1.0, 1.0, 1.0, 1.0, 1.0, 1.0, 1.0, 1.0, 1.0, 1.0, 1.0, 1.0, 1.0, 1.0, 1.0, 1.0, 0.0, 1.0, 0.0, 1.0, 0.0, 1.0, 0.0, 1.0, 0.0, 1.0, 0.0, 1.0, 0.0, 1.0, 0.0, 1.0, 1.0, 1.0, 1.0, 1.0, 1.0, 1.0, 1.0, 1.0, 0.0, 1.0, 0.0, 1.0, 0.0, 1.0, 0.0, 1.0, 1.0, 1.0, 1.0, 1.0, 1.0, 1.0, 1.0, 1.0, 1.0, 1.0, 1.0, 1.0, 1.0, 1.0, 1.0, 1.0, 0.0, 1.0, 0.0, 1.0, 0.0, 1.0, 0.0, 1.0, 0.0, 1.0, 0.0, 1.0, 0.0, 1.0, 0.0, 1.0, 1.0, 1.0, 1.0, 1.0, 1.0, 1.0, 1.0, 1.0, 1.0, 1.0, 1.0, 1.0, 1.0, 1.0, 1.0, 1.0, 0.0, 1.0, 0.0, 1.0, 0.0, 1.0, 0.0, 1.0, 0.0, 1.0, 0.0, 1.0, 0.0, 1.0, 0.0, 1.0, 1.0, 1.0, 1.0, 1.0, 1.0, 1.0, 1.0, 1.0, 0.0, 1.0, 0.0, 1.0, 0.0, 1.0, 0.0, 1.0, 1.0, 1.0, 1.0, 1.0, 1.0, 1.0, 1.0, 1.0, 1.0, 1.0, 1.0, 1.0, 1.0, 1.0, 1.0, 1.0, 0.0, 1.0, 0.0, 1.0, 0.0, 1.0, 0.0, 1.0, 0.0, 1.0, 0.0, 1.0, 0.0, 1.0, 0.0, 1.0, 1.0, 1.0, 1.0, 1.0, 1.0, 1.0, 1.0, 1.0, 1.0, 1.0, 1.0, 1.0, 1.0, 1.0, 1.0, 1.0, 1.0, 1.0, 1.0, 1.0, 1.0, 1.0, 1.0, 1.0, 0.0, 1.0, 0.0, 1.0, 0.0, 1.0, 0.0, 1.0, 1.0, 1.0, 1.0, 1.0, 1.0, 1.0, 1.0, 1.0, 0.0, 1.0, 0.0, 1.0, 0.0, 1.0, 0.0, 1.0, 1.0, 1.0, 1.0, 1.0, 1.0, 1.0, 1.0, 1.0, 0.0, 1.0, 0.0, 1.0, 0.0, 1.0, 0.0, 1.0, 0.0, 1.0, 0.0, 1.0, 0.0, 1.0, 0.0, 1.0, 0.0, 1.0, 0.0, 1.0, 0.0, 1.0, 0.0, 1.0, 1.0, 1.0, 1.0, 1.0, 1.0, 1.0, 1.0, 1.0, 1.0, 1.0, 1.0, 1.0, 1.0, 1.0, 1.0, 1.0, 1.0, 1.0, 1.0, 1.0, 1.0, 1.0, 1.0, 1.0, 0.0, 1.0, 0.0, 1.0, 0.0, 1.0, 0.0, 1.0, 1.0, 1.0, 1.0, 1.0, 1.0, 1.0, 1.0, 1.0, 0.0, 1.0, 0.0, 1.0, 0.0, 1.0, 0.0, 1.0, 1.0, 1.0, 1.0, 1.0, 1.0, 1.0, 1.0, 1.0, 0.0, 1.0, 0.0, 1.0, 0.0, 1.0, 0.0, 1.0, 0.0, 1.0, 0.0, 1.0, 0.0, 1.0, 0.0, 1.0, 0.0, 1.0, 0.0, 1.0, 0.0, 1.0, 0.0, 1.0, 1.0, 1.0, 1.0, 1.0, 1.0, 1.0, 1.0, 1.0, 1.0, 1.0, 1.0, 1.0, 1.0, 1.0, 1.0, 1.0, 1.0, 1.0, 1.0, 1.0, 1.0, 1.0, 1.0, 1.0, 0.0, 1.0, 0.0, 1.0, 0.0, 1.0, 0.0, 1.0, 1.0, 1.0, 1.0, 1.0, 1.0, 1.0, 1.0, 1.0, 0.0, 1.0, 0.0, 1.0, 0.0, 1.0, 0.0, 1.0, 1.0, 1.0, 1.0, 1.0, 1.0, 1.0, 1.0, 1.0, 0.0, 1.0, 0.0, 1.0, 0.0, 1.0, 0.0, 1.0, 1.0, 1.0, 1.0, 1.0, 0.0, 1.0, 0.0, 1.0, 0.0, 1.0, 0.0, 1.0, 0.0, 1.0, 0.0, 1.0, 0.0, 1.0, 0.0, 1.0, 0.0, 1.0, 0.0, 1.0, 1.0, 1.0, 1.0, 1.0, 1.0, 1.0, 1.0, 1.0, 1.0, 1.0, 1.0, 1.0, 1.0, 1.0, 1.0, 1.0, 1.0, 1.0, 1.0, 1.0, 1.0, 1.0, 1.0, 1.0, 0.0, 1.0, 0.0, 1.0, 0.0, 1.0, 0.0, 1.0, 1.0, 1.0, 1.0, 1.0, 1.0, 1.0, 1.0, 1.0, 0.0, 1.0, 0.0, 1.0, 0.0, 1.0, 0.0, 1.0, 1.0, 1.0, 1.0, 1.0, 1.0, 1.0, 1.0, 1.0, 0.0, 1.0, 0.0, 1.0, 0.0, 1.0, 0.0, 1.0, 0.0, 1.0, 0.0, 1.0, 0.0, 1.0, 0.0, 1.0, 0.0, 1.0, 0.0, 1.0, 0.0, 1.0, 0.0, 1.0, 1.0, 1.0, 1.0, 1.0, 1.0, 1.0, 1.0, 1.0, 1.0, 1.0, 1.0, 1.0, 1.0, 1.0, 1.0, 1.0, 1.0, 1.0, 1.0, 1.0, 1.0, 1.0, 1.0, 1.0, 0.0, 1.0, 0.0, 1.0, 0.0, 1.0, 0.0, 1.0, 1.0, 1.0, 1.0, 1.0, 1.0, 1.0, 1.0, 1.0, 0.0, 1.0, 0.0, 1.0, 0.0, 1.0, 0.0, 1.0, 0.0, 1.0, 0.0, 1.0, 0.0, 1.0, 0.0, 1.0, 0.0, 1.0, 0.0, 1.0, 0.0, 1.0, 0.0, 1.0, 1.0, 1.0, 1.0, 1.0, 1.0, 1.0, 1.0, 1.0, 1.0, 1.0, 1.0, 1.0, 1.0, 1.0, 1.0, 1.0, 1.0, 1.0, 1.0, 1.0, 1.0, 1.0, 1.0, 1.0, 0.0, 1.0, 0.0, 1.0, 0.0, 1.0, 0.0, 1.0, 1.0, 1.0, 1.0, 1.0, 1.0, 1.0, 1.0, 1.0, 0.0, 1.0, 0.0, 1.0, 0.0, 1.0, 0.0, 1.0, 0.0, 1.0, 0.0, 1.0, 0.0, 1.0, 0.0, 1.0, 0.0, 1.0, 0.0, 1.0, 0.0, 1.0, 0.0, 1.0, 1.0, 1.0, 1.0, 1.0, 1.0, 1.0, 1.0, 1.0, 1.0, 1.0, 1.0, 1.0, 1.0, 1.0, 1.0, 1.0, 1.0, 1.0, 1.0, 1.0, 1.0, 1.0, 1.0, 1.0, 0.0, 1.0, 0.0, 1.0, 0.0, 1.0, 0.0, 1.0, 1.0, 1.0, 1.0, 1.0, 1.0, 1.0, 1.0, 1.0, 0.0, 1.0, 0.0, 1.0, 0.0, 1.0, 0.0, 1.0, 0.0, 1.0, 0.0, 1.0, 0.0, 1.0, 0.0, 1.0, 0.0, 1.0, 0.0, 1.0, 0.0, 1.0, 0.0, 1.0, 0.0, 1.0, 0.0, 1.0, 0.0, 0.0, 0.0, 0.0, 1.0, 1.0, 1.0, 1.0, 1.0, 1.0, 1.0, 1.0, 1.0, 1.0, 1.0, 1.0, 1.0, 1.0, 1.0, 1.0, 0.0, 0.0, 0.0, 0.0, 1.0, 0.0, 1.0, 0.0, 1.0, 1.0, 1.0, 1.0, 1.0, 1.0, 1.0, 1.0, 0.0, 1.0, 0.0, 1.0, 0.0, 1.0, 0.0, 1.0, 0.0, 1.0, 0.0, 1.0, 0.0, 1.0, 0.0, 1.0, 0.0, 1.0, 0.0, 1.0, 0.0, 1.0, 0.0, 1.0, 1.0, 0.0, 1.0, 0.0, 1.0, 1.0, 1.0, 1.0, 0.0, 1.0, 0.0, 1.0, 0.0, 1.0, 0.0, 1.0, 1.0, 1.0, 1.0, 1.0, 1.0, 1.0, 1.0, 1.0, 0.0, 0.0, 0.0, 1.0, 1.0, 1.0, 1.0, 0.0, 0.0, 1.0, 0.0, 1.0, 1.0, 1.0, 1.0, 1.0, 0.0, 1.0, 0.0, 1.0, 1.0, 1.0, 1.0, 1.0, 0.0, 1.0, 0.0, 1.0, 1.0, 1.0, 1.0, 1.0, 0.0, 1.0, 0.0, 1.0, 1.0, 1.0, 1.0, 1.0, 0.0, 1.0, 0.0, 1.0, 1.0, 1.0, 1.0, 1.0, 0.0, 1.0, 0.0, 1.0, 1.0, 1.0, 1.0, 1.0, 0.0, 1.0, 0.0, 1.0, 1.0, 1.0, 1.0, 1.0, 0.0, 1.0, 0.0, 1.0, 1.0, 1.0, 1.0, 1.0, 0.0, 1.0, 0.0, 1.0, 1.0, 1.0, 1.0, 1.0, 0.0, 1.0, 0.0, 1.0, 1.0, 1.0, 1.0, 1.0, 0.0, 1.0, 0.0, 1.0, 1.0, 1.0, 1.0, 1.0, 0.0, 1.0, 0.0, 1.0, 1.0, 1.0, 1.0, 1.0, 0.0, 1.0, 0.0, 1.0, 1.0, 1.0, 1.0, 1.0, 0.0, 1.0, 0.0, 1.0, 1.0, 1.0, 1.0, 1.0, 0.0, 1.0, 0.0, 1.0, 1.0, 1.0, 1.0, 1.0, 0.0, 1.0, 0.0, 1.0, 1.0, 1.0, 1.0, 1.0, 0.0, 1.0, 0.0, 1.0, 1.0, 1.0, 1.0, 1.0, 0.0, 1.0, 0.0, 1.0, 1.0, 1.0, 1.0, 1.0, 0.0, 1.0, 0.0, 1.0, 1.0, 1.0, 1.0, 1.0, 0.0, 1.0, 0.0, 1.0, 1.0, 1.0, 1.0, 1.0, 0.0, 1.0, 0.0, 1.0, 1.0, 1.0, 1.0, 1.0, 0.0, 1.0, 0.0, 1.0, 1.0, 1.0, 1.0, 1.0, 0.0, 1.0, 0.0, 1.0, 1.0, 1.0, 1.0, 1.0, 0.0, 1.0, 0.0, 1.0, 1.0, 1.0, 1.0, 1.0, 0.0, 1.0, 0.0, 1.0, 1.0, 1.0, 1.0, 1.0, 0.0, 1.0, 0.0, 1.0, 1.0, 1.0, 1.0, 1.0, 0.0, 1.0, 0.0, 1.0, 1.0, 1.0, 1.0, 1.0, 0.0, 1.0, 0.0, 1.0, 1.0, 1.0, 1.0, 1.0, 0.0, 1.0, 0.0, 1.0, 1.0, 1.0, 1.0, 1.0, 0.0, 1.0, 0.0, 1.0, 1.0, 1.0, 1.0, 1.0, 0.0, 1.0, 0.0, 1.0, 1.0, 1.0, 1.0, 1.0, 0.0, 1.0, 0.0, 1.0, 1.0, 1.0, 1.0, 1.0, 0.0, 1.0, 0.0, 1.0, 1.0, 1.0, 1.0, 1.0, 0.0, 1.0, 0.0, 1.0, 1.0, 1.0, 1.0, 1.0, 0.0, 1.0, 0.0, 1.0, 1.0, 1.0, 1.0, 1.0, 0.0, 1.0, 0.0, 1.0, 1.0, 1.0, 1.0, 1.0, 0.0, 1.0, 0.0, 1.0, 1.0, 1.0, 1.0, 1.0, 0.0, 1.0, 0.0, 1.0, 1.0, 1.0, 1.0, 1.0, 0.0, 1.0, 0.0, 1.0, 1.0, 1.0, 1.0, 1.0, 0.0, 1.0, 0.0, 1.0, 1.0, 1.0, 1.0, 1.0, 0.0, 1.0, 0.0, 1.0, 1.0, 1.0, 1.0, 1.0, 0.0, 1.0, 0.0, 1.0, 1.0, 1.0, 1.0, 1.0, 0.0, 1.0, 0.0, 1.0, 1.0, 1.0, 1.0, 1.0, 0.0, 1.0, 0.0, 1.0, 1.0, 1.0, 1.0, 1.0, 0.0, 1.0, 0.0, 1.0, 1.0, 1.0, 1.0, 1.0, 0.0, 1.0, 0.0, 1.0, 1.0, 1.0, 1.0, 1.0, 0.0, 1.0, 0.0, 1.0, 1.0, 1.0, 1.0, 1.0, 0.0, 1.0, 0.0, 1.0, 1.0, 1.0, 1.0, 1.0, 0.0, 1.0, 0.0, 1.0, 1.0, 1.0, 1.0, 1.0, 0.0, 1.0, 0.0, 1.0, 1.0, 1.0, 1.0, 1.0, 0.0, 1.0, 0.0, 1.0, 1.0, 1.0, 1.0, 1.0, 0.0, 1.0, 0.0, 1.0, 1.0, 1.0, 1.0, 1.0, 0.0, 1.0, 0.0, 1.0, 1.0, 1.0, 1.0, 1.0, 0.0, 1.0, 0.0, 1.0, 1.0, 1.0, 1.0, 1.0, 0.0, 1.0, 0.0, 1.0, 1.0, 1.0, 1.0, 1.0, 0.0, 1.0, 0.0, 1.0, 1.0, 1.0, 1.0, 1.0, 0.0, 1.0, 0.0, 1.0, 1.0, 1.0, 1.0, 1.0, 0.0, 1.0, 0.0, 1.0, 1.0, 1.0, 1.0, 1.0, 0.0, 1.0, 0.0, 1.0, 1.0, 1.0, 1.0, 1.0, 0.0, 1.0, 0.0, 1.0, 1.0, 1.0, 1.0, 1.0, 0.0, 1.0, 0.0, 1.0, 1.0, 1.0, 1.0, 1.0, 0.0, 1.0, 0.0, 1.0, 1.0, 1.0, 1.0, 1.0, 0.0, 1.0, 0.0, 1.0, 1.0, 1.0, 1.0, 1.0, 0.0, 1.0, 0.0, 1.0, 1.0, 1.0, 1.0, 1.0, 0.0, 1.0, 0.0, 1.0, 1.0, 1.0, 1.0, 1.0, 0.0, 1.0, 0.0, 1.0, 1.0, 1.0, 1.0, 1.0, 0.0, 1.0, 0.0, 1.0, 1.0, 1.0, 1.0, 1.0, 0.0, 1.0, 0.0, 1.0, 1.0, 1.0, 1.0, 1.0, 0.0, 1.0, 0.0, 1.0, 1.0, 1.0, 1.0, 1.0, 0.0, 1.0, 0.0, 1.0, 1.0, 1.0, 1.0, 1.0, 0.0, 1.0, 0.0, 1.0, 1.0, 1.0, 1.0, 1.0, 0.0, 1.0, 0.0, 1.0, 1.0, 1.0, 1.0, 1.0, 0.0, 1.0, 0.0, 1.0, 1.0, 1.0, 1.0, 1.0, 0.0, 1.0, 0.0, 1.0, 1.0, 1.0, 1.0, 1.0, 0.0, 1.0, 0.0, 1.0, 1.0, 1.0, 1.0, 1.0, 0.0, 1.0, 0.0, 1.0, 1.0, 1.0, 1.0, 1.0, 0.0, 1.0, 0.0, 1.0, 1.0, 1.0, 1.0, 1.0, 0.0, 1.0, 0.0, 1.0, 1.0, 1.0, 1.0, 1.0, 0.0, 1.0, 0.0, 1.0, 1.0, 1.0, 1.0, 1.0, 0.0, 1.0, 0.0, 1.0, 1.0, 1.0, 1.0, 1.0, 0.0, 1.0, 0.0, 1.0, 1.0, 1.0, 1.0, 1.0, 0.0, 0.0, 1.0, 0.0, 1.0, 1.0, 0.0, 1.0, 0.0, 1.0, 1.0, 1.0, 1.0, 1.0, 0.0, 1.0, 0.0, 1.0, 1.0, 1.0, 1.0, 1.0, 0.0, 1.0, 0.0, 1.0, 1.0, 1.0, 1.0, 1.0, 0.0, 1.0, 0.0, 1.0, 1.0, 1.0, 1.0, 1.0, 0.0, 1.0, 0.0, 1.0, 1.0, 1.0, 1.0, 1.0, 0.0, 1.0, 0.0, 1.0, 1.0, 1.0, 1.0, 1.0, 0.0, 1.0, 0.0, 1.0, 1.0, 1.0, 1.0, 1.0, 0.0, 1.0, 0.0, 1.0, 1.0, 1.0, 1.0, 1.0, 0.0, 1.0, 0.0, 1.0, 1.0, 1.0, 1.0, 1.0, 0.0, 1.0, 0.0, 1.0, 1.0, 1.0, 1.0, 1.0, 0.0, 1.0, 0.0, 1.0, 1.0, 1.0, 1.0, 1.0, 0.0, 1.0, 0.0, 1.0, 1.0, 1.0, 1.0, 1.0, 0.0, 1.0, 0.0, 1.0, 1.0, 1.0, 1.0, 1.0, 0.0, 1.0, 0.0, 1.0, 1.0, 1.0, 1.0, 1.0, 0.0, 1.0, 0.0, 1.0, 1.0, 1.0, 1.0, 1.0, 0.0, 1.0, 0.0, 1.0, 1.0, 1.0, 1.0, 1.0, 0.0, 1.0, 0.0, 1.0, 1.0, 1.0, 1.0, 1.0, 0.0, 1.0, 0.0, 1.0, 1.0, 1.0, 1.0, 1.0, 0.0, 1.0, 0.0, 1.0, 1.0, 1.0, 1.0, 1.0, 0.0, 1.0, 0.0, 1.0, 1.0, 1.0, 1.0, 1.0, 0.0, 1.0, 0.0, 1.0, 1.0, 1.0, 1.0, 1.0, 0.0, 1.0, 0.0, 1.0, 1.0, 1.0, 1.0, 1.0, 0.0, 1.0, 0.0, 1.0, 1.0, 1.0, 1.0, 1.0, 0.0, 1.0, 0.0, 1.0, 1.0, 1.0, 1.0, 1.0, 0.0, 1.0, 0.0, 1.0, 1.0, 1.0, 1.0, 1.0, 0.0, 1.0, 0.0, 1.0, 1.0, 1.0, 1.0, 1.0, 0.0, 1.0, 0.0, 1.0, 1.0, 1.0, 1.0, 1.0, 0.0, 1.0, 0.0, 1.0, 1.0, 1.0, 1.0, 1.0, 0.0, 1.0, 0.0, 1.0, 1.0, 1.0, 1.0, 1.0, 0.0, 1.0, 0.0, 1.0, 1.0, 1.0, 1.0, 1.0, 0.0, 1.0, 0.0, 1.0, 1.0, 1.0, 1.0, 1.0, 0.0, 1.0, 0.0, 1.0, 1.0, 1.0, 1.0, 1.0, 0.0, 1.0, 0.0, 1.0, 1.0, 1.0, 1.0, 1.0, 0.0, 1.0, 0.0, 1.0, 1.0, 1.0, 1.0, 1.0, 0.0, 1.0, 0.0, 1.0, 1.0, 1.0, 1.0, 1.0, 0.0, 1.0, 0.0, 1.0, 1.0, 1.0, 1.0, 1.0, 0.0, 1.0, 0.0, 1.0, 1.0, 1.0, 1.0, 1.0, 0.0, 1.0, 0.0, 1.0, 1.0, 1.0, 1.0, 1.0, 0.0, 1.0, 0.0, 1.0, 1.0, 1.0, 1.0, 1.0, 0.0, 1.0, 0.0, 1.0, 1.0, 1.0, 1.0, 1.0, 0.0, 1.0, 0.0, 1.0, 1.0, 1.0, 1.0, 1.0, 0.0, 1.0, 0.0, 1.0, 1.0, 1.0, 1.0, 1.0, 0.0, 1.0, 0.0, 1.0, 1.0, 1.0, 1.0, 1.0, 0.0, 1.0, 0.0, 1.0, 1.0, 1.0, 1.0, 1.0, 0.0, 1.0, 0.0, 1.0, 1.0, 1.0, 1.0, 1.0, 0.0, 1.0, 0.0, 1.0, 1.0, 1.0, 1.0, 1.0, 0.0, 1.0, 0.0, 1.0, 1.0, 1.0, 1.0, 1.0, 0.0, 1.0, 0.0, 1.0, 1.0, 1.0, 1.0, 1.0, 0.0, 1.0, 0.0, 1.0, 1.0, 1.0, 1.0, 1.0, 0.0, 1.0, 0.0, 1.0, 1.0, 1.0, 1.0, 1.0, 0.0, 1.0, 0.0, 1.0, 1.0, 1.0, 1.0, 1.0, 0.0, 1.0, 0.0, 1.0, 1.0, 1.0, 1.0, 1.0, 0.0, 1.0, 0.0, 1.0, 1.0, 1.0, 1.0, 1.0, 0.0, 1.0, 0.0, 1.0, 1.0, 1.0, 1.0, 1.0, 0.0, 1.0, 0.0, 1.0, 1.0, 1.0, 1.0, 1.0, 0.0, 1.0, 1.0, 1.0, 1.0, 1.0, 1.0, 1.0, 1.0, 1.0, 1.0, 1.0, 1.0, 1.0, 1.0, 1.0, 1.0, 1.0, 1.0, 1.0, 1.0, 1.0, 0.0, 1.0, 1.0, 1.0, 1.0, 1.0, 0.0, 1.0, 0.0, 1.0, 1.0, 1.0, 1.0, 1.0, 0.0, 1.0, 0.0, 1.0, 1.0, 1.0, 1.0, 1.0, 0.0, 1.0, 0.0, 1.0, 1.0, 1.0, 1.0, 1.0, 0.0, 1.0, 0.0, 1.0, 1.0, 1.0, 1.0, 1.0, 0.0, 1.0, 0.0, 1.0, 1.0, 1.0, 1.0, 1.0, 0.0, 1.0, 0.0, 1.0, 1.0, 1.0, 1.0, 1.0, 0.0, 1.0, 0.0, 1.0, 1.0, 1.0, 1.0, 1.0, 0.0, 1.0, 0.0, 1.0, 1.0, 1.0, 1.0, 1.0, 0.0, 1.0, 0.0, 1.0, 1.0, 1.0, 1.0, 1.0, 0.0, 1.0, 1.0, 1.0, 1.0, 1.0, 1.0, 1.0, 1.0, 1.0, 1.0, 1.0, 1.0, 1.0, 1.0, 1.0, 1.0, 1.0, 1.0, 1.0, 1.0, 1.0, 0.0, 1.0, 1.0, 1.0, 1.0, 1.0, 0.0, 1.0, 0.0, 1.0, 1.0, 1.0, 1.0, 1.0, 0.0, 1.0, 0.0, 1.0, 1.0, 1.0, 1.0, 1.0, 0.0, 1.0, 0.0, 1.0, 1.0, 1.0, 1.0, 1.0, 0.0, 1.0, 0.0, 1.0, 1.0, 1.0, 1.0, 1.0, 0.0, 1.0, 0.0, 1.0, 1.0, 1.0, 1.0, 1.0, 0.0, 1.0, 0.0, 1.0, 1.0, 1.0, 1.0, 1.0, 0.0, 1.0, 0.0, 1.0, 1.0, 1.0, 1.0, 1.0, 0.0, 1.0, 0.0, 1.0, 1.0, 1.0, 1.0, 1.0, 0.0, 1.0, 0.0, 1.0, 1.0, 1.0, 1.0, 1.0, 0.0, 1.0, 0.0, 1.0, 1.0, 1.0, 1.0, 1.0, 0.0, 1.0, 0.0, 1.0, 1.0, 1.0, 1.0, 1.0, 0.0, 1.0, 0.0, 1.0, 1.0, 1.0, 1.0, 1.0, 0.0, 1.0, 1.0, 1.0, 1.0, 1.0, 1.0, 1.0, 1.0, 1.0, 1.0, 1.0, 1.0, 1.0, 1.0, 1.0, 1.0, 1.0, 1.0, 1.0, 1.0, 1.0, 1.0, 1.0, 1.0, 1.0, 0.0, 1.0, 0.0, 1.0, 0.0, 1.0, 0.0, 1.0, 0.0, 1.0, 0.0, 1.0, 0.0, 1.0, 0.0, 1.0, 0.0, 1.0, 0.0, 1.0, 0.0, 1.0, 0.0, 1.0, 0.0, 1.0, 0.0, 1.0, 0.0, 1.0, 0.0, 1.0, 1.0, 1.0, 1.0, 1.0, 1.0, 1.0, 1.0, 1.0, 1.0, 1.0, 1.0, 1.0, 1.0, 1.0, 1.0, 1.0, 1.0, 1.0, 1.0, 1.0, 1.0, 1.0, 1.0, 1.0, 1.0, 1.0, 1.0, 1.0, 1.0, 1.0, 1.0, 1.0, 0.0, 1.0, 0.0, 1.0, 0.0, 1.0, 0.0, 1.0, 1.0, 1.0, 1.0, 1.0, 1.0, 1.0, 1.0, 1.0, 0.0, 1.0, 0.0, 1.0, 0.0, 1.0, 0.0, 1.0, 0.0, 1.0, 0.0, 1.0, 0.0, 1.0, 0.0, 1.0, 0.0, 1.0, 0.0, 1.0, 0.0, 1.0, 0.0, 1.0, 0.0, 1.0, 0.0, 1.0, 0.0, 1.0, 0.0, 1.0, 1.0, 1.0, 1.0, 1.0, 1.0, 1.0, 1.0, 1.0, 1.0, 1.0, 1.0, 1.0, 1.0, 1.0, 1.0, 1.0, 1.0, 1.0, 1.0, 1.0, 1.0, 1.0, 1.0, 1.0, 1.0, 1.0, 1.0, 1.0, 1.0, 1.0, 1.0, 1.0, 0.0, 1.0, 0.0, 1.0, 0.0, 1.0, 0.0, 1.0, 1.0, 1.0, 1.0, 1.0, 1.0, 1.0, 1.0, 1.0, 0.0, 1.0, 0.0, 1.0, 0.0, 1.0, 0.0, 1.0, 0.0, 1.0, 0.0, 1.0, 0.0, 1.0, 0.0, 1.0, 0.0, 1.0, 0.0, 1.0, 0.0, 1.0, 0.0, 1.0, 0.0, 1.0, 0.0, 1.0, 0.0, 1.0, 0.0, 1.0, 1.0, 1.0, 1.0, 1.0, 1.0, 1.0, 1.0, 1.0, 1.0, 1.0, 1.0, 1.0, 1.0, 1.0, 1.0, 1.0, 1.0, 1.0, 1.0, 1.0, 1.0, 1.0, 1.0, 1.0, 1.0, 1.0, 1.0, 1.0, 1.0, 1.0, 1.0, 1.0, 0.0, 1.0, 0.0, 1.0, 0.0, 1.0, 0.0, 1.0, 1.0, 1.0, 1.0, 1.0, 1.0, 1.0, 1.0, 1.0, 0.0, 1.0, 0.0, 1.0, 0.0, 1.0, 0.0, 1.0, 0.0, 1.0, 0.0, 1.0, 0.0, 1.0, 0.0, 1.0, 0.0, 1.0, 0.0, 1.0, 0.0, 1.0, 0.0, 1.0, 0.0, 1.0, 0.0, 1.0, 0.0, 1.0, 0.0, 1.0, 1.0, 1.0, 1.0, 1.0, 1.0, 1.0, 1.0, 1.0, 1.0, 1.0, 1.0, 1.0, 1.0, 1.0, 1.0, 1.0, 0.0, 1.0, 0.0, 1.0, 0.0, 1.0, 0.0, 1.0, 0.0, 1.0, 1.0, 1.0, 1.0, 1.0, 1.0, 1.0, 1.0, 1.0, 0.0, 1.0, 0.0, 1.0, 0.0, 1.0, 0.0, 1.0, 1.0, 1.0, 1.0, 1.0, 1.0, 1.0, 1.0, 1.0, 0.0, 1.0, 0.0, 1.0, 0.0, 1.0, 0.0, 1.0, 0.0, 1.0, 1.0, 1.0, 1.0, 1.0, 1.0, 1.0, 1.0, 1.0, 0.0, 1.0, 0.0, 1.0, 0.0, 1.0, 0.0, 1.0, 0.0, 1.0, 0.0, 1.0, 0.0, 1.0, 0.0, 1.0, 0.0, 1.0, 0.0, 1.0, 0.0, 1.0, 0.0, 1.0, 1.0, 1.0, 1.0, 1.0, 1.0, 1.0, 1.0, 1.0, 1.0, 1.0, 1.0, 1.0, 1.0, 1.0, 1.0, 1.0, 0.0, 1.0, 0.0, 1.0, 0.0, 1.0, 0.0, 1.0, 1.0, 1.0, 1.0, 1.0, 1.0, 1.0, 1.0, 1.0, 0.0, 1.0, 1.0, 1.0, 1.0, 1.0, 0.0, 1.0, 1.0, 1.0, 1.0, 1.0, 1.0, 1.0, 1.0, 1.0, 0.0, 1.0, 0.0, 1.0, 0.0, 1.0, 0.0, 1.0, 0.0, 1.0, 0.0, 1.0, 0.0, 1.0, 0.0, 1.0, 0.0, 1.0, 0.0, 1.0, 0.0, 1.0, 0.0, 1.0, 1.0, 1.0, 1.0, 1.0, 1.0, 1.0, 1.0, 1.0, 1.0, 1.0, 1.0, 1.0, 1.0, 1.0, 1.0, 1.0, 1.0, 1.0, 1.0, 1.0, 1.0, 1.0, 1.0, 1.0, 0.0, 1.0, 0.0, 1.0, 0.0, 1.0, 0.0, 1.0, 1.0, 1.0, 1.0, 1.0, 1.0, 1.0, 1.0, 1.0, 0.0, 1.0, 0.0, 1.0, 0.0, 1.0, 0.0, 1.0, 1.0, 1.0, 1.0, 1.0, 1.0, 1.0, 1.0, 1.0, 0.0, 1.0, 0.0, 1.0, 0.0, 1.0, 0.0, 1.0, 0.0, 1.0, 0.0, 1.0, 0.0, 1.0, 0.0, 1.0, 0.0, 1.0, 0.0, 1.0, 0.0, 1.0, 0.0, 1.0, 1.0, 1.0, 1.0, 1.0, 1.0, 1.0, 1.0, 1.0, 1.0, 1.0, 1.0, 1.0, 1.0, 1.0, 1.0, 1.0, 0.0, 1.0, 0.0, 1.0, 0.0, 1.0, 0.0, 1.0, 0.0, 1.0, 0.0, 1.0, 0.0, 1.0, 0.0, 1.0, 1.0, 1.0, 1.0, 1.0, 1.0, 1.0, 1.0, 1.0, 0.0, 1.0, 0.0, 1.0, 0.0, 1.0, 0.0, 1.0, 1.0, 1.0, 1.0, 1.0, 1.0, 1.0, 1.0, 1.0, 1.0, 1.0, 1.0, 1.0, 1.0, 1.0, 1.0, 1.0, 0.0, 1.0, 0.0, 1.0, 0.0, 1.0, 0.0, 1.0, 0.0, 1.0, 0.0, 1.0, 0.0, 1.0, 0.0, 1.0, 1.0, 1.0, 1.0, 1.0, 1.0, 1.0, 1.0, 1.0, 1.0, 1.0, 1.0, 1.0, 1.0, 1.0, 1.0, 1.0, 0.0, 1.0, 0.0, 1.0, 0.0, 1.0, 0.0, 1.0, 0.0, 1.0, 0.0, 1.0, 0.0, 1.0, 0.0, 1.0, 1.0, 1.0, 1.0, 1.0, 1.0, 1.0, 1.0, 1.0, 0.0, 1.0, 0.0, 1.0, 0.0, 1.0, 0.0, 1.0, 1.0, 1.0, 1.0, 1.0, 1.0, 1.0, 1.0, 1.0, 1.0, 1.0, 1.0, 1.0, 1.0, 1.0, 1.0, 1.0, 0.0, 1.0, 0.0, 1.0, 0.0, 1.0, 0.0, 1.0, 0.0, 1.0, 0.0, 1.0, 0.0, 1.0, 0.0, 1.0, 1.0, 1.0, 1.0, 1.0, 1.0, 1.0, 1.0, 1.0, 1.0, 1.0, 1.0, 1.0, 1.0, 1.0, 1.0, 1.0, 1.0, 1.0, 1.0, 1.0, 1.0, 1.0, 1.0, 1.0, 0.0, 1.0, 0.0, 1.0, 0.0, 1.0, 0.0, 1.0, 1.0, 1.0, 1.0, 1.0, 1.0, 1.0, 1.0, 1.0, 0.0, 1.0, 0.0, 1.0, 0.0, 1.0, 0.0, 1.0, 1.0, 1.0, 1.0, 1.0, 1.0, 1.0, 1.0, 1.0, 0.0, 1.0, 0.0, 1.0, 0.0, 1.0, 0.0, 1.0, 0.0, 1.0, 0.0, 1.0, 0.0, 1.0, 0.0, 1.0, 0.0, 1.0, 0.0, 1.0, 0.0, 1.0, 0.0, 1.0, 1.0, 1.0, 1.0, 1.0, 1.0, 1.0, 1.0, 1.0, 1.0, 1.0, 1.0, 1.0, 1.0, 1.0, 1.0, 1.0, 1.0, 1.0, 1.0, 1.0, 1.0, 1.0, 1.0, 1.0, 0.0, 1.0, 0.0, 1.0, 0.0, 1.0, 0.0, 1.0, 1.0, 1.0, 1.0, 1.0, 1.0, 1.0, 1.0, 1.0, 0.0, 1.0, 0.0, 1.0, 0.0, 1.0, 0.0, 1.0, 1.0, 1.0, 1.0, 1.0, 1.0, 1.0, 1.0, 1.0, 0.0, 1.0, 0.0, 1.0, 0.0, 1.0, 0.0, 1.0, 0.0, 1.0, 0.0, 1.0, 0.0, 1.0, 0.0, 1.0, 0.0, 1.0, 0.0, 1.0, 0.0, 1.0, 0.0, 1.0, 1.0, 1.0, 1.0, 1.0, 1.0, 1.0, 1.0, 1.0, 1.0, 1.0, 1.0, 1.0, 1.0, 1.0, 1.0, 1.0, 1.0, 1.0, 1.0, 1.0, 1.0, 1.0, 1.0, 1.0, 0.0, 1.0, 0.0, 1.0, 0.0, 1.0, 0.0, 1.0, 1.0, 1.0, 1.0, 1.0, 1.0, 1.0, 1.0, 1.0, 0.0, 1.0, 0.0, 1.0, 0.0, 1.0, 0.0, 1.0, 1.0, 1.0, 1.0, 1.0, 1.0, 1.0, 1.0, 1.0, 0.0, 1.0, 0.0, 1.0, 0.0, 1.0, 0.0, 1.0, 1.0, 1.0, 0.0, 1.0, 0.0, 1.0, 1.0, 1.0, 0.0, 1.0, 0.0, 1.0, 0.0, 1.0, 0.0, 1.0, 0.0, 1.0, 0.0, 1.0, 0.0, 1.0, 0.0, 1.0, 1.0, 1.0, 1.0, 1.0, 1.0, 1.0, 1.0, 1.0, 1.0, 1.0, 1.0, 1.0, 1.0, 1.0, 1.0, 1.0, 1.0, 1.0, 1.0, 1.0, 1.0, 1.0, 1.0, 1.0, 0.0, 1.0, 0.0, 1.0, 0.0, 1.0, 0.0, 1.0, 1.0, 1.0, 1.0, 1.0, 1.0, 1.0, 1.0, 1.0, 0.0, 1.0, 0.0, 1.0, 0.0, 1.0, 0.0, 1.0, 1.0, 1.0, 1.0, 1.0, 1.0, 1.0, 1.0, 1.0, 0.0, 1.0, 0.0, 1.0, 0.0, 1.0, 0.0, 1.0, 0.0, 1.0, 0.0, 1.0, 0.0, 1.0, 0.0, 1.0, 0.0, 1.0, 0.0, 1.0, 0.0, 1.0, 0.0, 1.0, 1.0, 1.0, 1.0, 1.0, 1.0, 1.0, 1.0, 1.0, 1.0, 1.0, 1.0, 1.0, 1.0, 1.0, 1.0, 1.0, 1.0, 1.0, 1.0, 1.0, 1.0, 1.0, 1.0, 1.0, 0.0, 1.0, 0.0, 1.0, 0.0, 1.0, 0.0, 1.0, 1.0, 1.0, 1.0, 1.0, 1.0, 1.0, 1.0, 1.0, 0.0, 1.0, 0.0, 1.0, 0.0, 1.0, 0.0, 1.0, 0.0, 1.0, 0.0, 1.0, 0.0, 1.0, 0.0, 1.0, 0.0, 1.0, 0.0, 1.0, 0.0, 1.0, 0.0, 1.0, 1.0, 1.0, 1.0, 1.0, 1.0, 1.0, 1.0, 1.0, 1.0, 1.0, 1.0, 1.0, 1.0, 1.0, 1.0, 1.0, 1.0, 1.0, 1.0, 1.0, 1.0, 1.0, 1.0, 1.0, 0.0, 1.0, 0.0, 1.0, 0.0, 1.0, 0.0, 1.0, 1.0, 1.0, 1.0, 1.0, 1.0, 1.0, 1.0, 1.0, 0.0, 1.0, 0.0, 1.0, 0.0, 1.0, 0.0, 1.0, 0.0, 1.0, 0.0, 1.0, 0.0, 1.0, 0.0, 1.0, 0.0, 1.0, 0.0, 1.0, 0.0, 1.0, 0.0, 1.0, 1.0, 1.0, 1.0, 1.0, 1.0, 1.0, 1.0, 1.0, 1.0, 1.0, 1.0, 1.0, 1.0, 1.0, 1.0, 1.0, 1.0, 1.0, 1.0, 1.0, 1.0, 1.0, 1.0, 1.0, 0.0, 1.0, 0.0, 1.0, 0.0, 1.0, 0.0, 1.0, 1.0, 1.0, 1.0, 1.0, 1.0, 1.0, 1.0, 1.0, 0.0, 1.0, 0.0, 1.0, 0.0, 1.0, 0.0, 1.0, 0.0, 1.0, 0.0, 1.0, 0.0, 1.0, 0.0, 1.0, 0.0, 1.0, 0.0, 1.0, 0.0, 1.0, 0.0, 1.0, 0.0, 1.0, 0.0, 0.0, 0.0, 0.0, 0.0, 1.0, 0.0, 1.0, 0.0, 1.0, 0.0, 1.0, 0.0, 1.0, 0.0, 1.0, 1.0, 1.0, 1.0, 1.0, 1.0, 1.0, 1.0, 1.0, 0.0, 0.0, 1.0, 0.0, 1.0, 0.0, 0.0, 0.0, 1.0, 1.0, 1.0, 1.0, 1.0, 1.0, 1.0, 1.0, 0.0, 1.0, 0.0, 1.0, 0.0, 1.0, 0.0, 1.0, 0.0, 1.0, 0.0, 1.0, 0.0, 1.0, 0.0, 1.0, 0.0, 1.0, 0.0, 1.0, 0.0, 1.0, 0.0, 1.0, 0.0, 1.0, 1.0, 0.0, 1.0, 1.0, 1.0, 1.0, 1.0, 0.0, 0.0, 1.0, 0.0, 1.0, 0.0, 1.0, 0.0, 1.0, 1.0, 1.0, 1.0, 1.0, 1.0, 1.0, 1.0, 1.0, 0.0, 1.0, 0.0, 0.0, 0.0, 0.0, 0.0, 1.0, 0.0, 1.0, 0.0, 1.0, 0.0, 1.0, 0.0, 1.0, 0.0, 0.0, 0.0, 0.0, 0.0, 0.0, 0.0, 0.0, 0.0, 0.0, 0.0, 1.0, 0.0, 1.0, 0.0, 0.0, 1.0, 1.0, 1.0, 1.0, 1.0, 1.0, 0.0, 1.0, 0.0004011, 1.0, 0.0, 1.0, 1.0, 1.0, 0.0, 1.0, 0.0, 1.0, 1.0, 1.0, 0.0, 1.0, 1.0, 1.0, 1.0, 1.0, 0.0, 1.0, 1.0, 1.0, 1.0, 1.0, 1.0, 1.0, 0.0, 1.0, 0.0, 1.0, 0.0, 1.0, 1.0, 1.0, 0.0, 1.0, 0.0, 1.0, 1.0, 1.0, 0.0, 1.0, 0.0, 1.0, 1.0, 1.0, 1.0, 1.0, 1.0, 1.0, 0.987, 1.0, 1.0, 1.0, 0.0, 1.0, -0.01197, 1.0, 0.0, 1.0, 1.0, 1.0, 0.0, 1.0, 0.0, 1.0, 1.0, 1.0, 0.0, 1.0, 1.0, 1.0, 1.0, 1.0, 0.0, 1.0, 0.0, 1.0, 1.0, 1.0, 1.0, 1.0, 0.0, 1.0, 1.0, 1.0, 1.0, 1.0, 1.0, 1.0, 1.0, 1.0, 1.0, 1.0, 0.0, 1.0, 0.0, 1.0, 1.0, 1.0, 0.0, 1.0, 0.0, 1.0, 0.0, 1.0, 0.0, 1.0])
me_plane_001.materials.append(mat_asphalt)
me_plane_001.use_remesh_fix_poles = True
me_plane_001.use_remesh_preserve_attributes = False
me_plane_001.update()

# ---- objects
ob_cylinder = bpy.data.objects.new('Cylinder', me_cylinder_002)
ob_cylinder_001 = bpy.data.objects.new('Cylinder.001', me_cylinder_003)
ob_plane = bpy.data.objects.new('Plane', me_plane_001)

# ---- transforms, parenting, visibility, modifiers, constraints
ob_cylinder.location = (299.1, 154.3, 14.59)
ob_cylinder.scale = (4.784, 4.784, 8.8)
ob_cylinder_001.location = (243.5, 154.3, 14.59)
ob_cylinder_001.scale = (4.784, 4.784, 8.8)
ob_plane.location = (-0.03067, -0.9709, 5.716)
ob_plane.scale = (10.0, 10.0, 10.0)

# ---- collection membership
scene.collection.objects.link(ob_cylinder)
scene.collection.objects.link(ob_cylinder_001)
col_road.objects.link(ob_plane)

# ---- scene / render settings (as saved in the file)
scene.frame_start = 1; scene.frame_end = 250; scene.frame_set(1)
scene.render.engine = 'BLENDER_EEVEE_NEXT'
scene.cycles.use_denoising = False
scene.cycles.samples = 128
scene.cycles.sampling_pattern = 'TABULATED_SOBOL'
scene.cycles.use_adaptive_sampling = False
scene.cycles.use_light_tree = False
scene.view_settings.view_transform = 'Filmic'
bpy.context.view_layer.update()

# ---- added for rendering (the .blend has no active camera and no usable light): camera, sun
cam_auto = bpy.data.cameras.new('AutoCamera')
cam_auto.lens = 50.0
cam_auto.sensor_width = 36.0
cam_auto.clip_end = 10024.8
ob_auto_camera = bpy.data.objects.new('AutoCamera', cam_auto)
scene.collection.objects.link(ob_auto_camera)
ob_auto_camera.location = (813.745, -628.57, 472.315)
ob_auto_camera.rotation_euler = (1.09748, -7.21219e-08, 0.694738)
scene.camera = ob_auto_camera
light_auto_sun = bpy.data.lights.new('AutoSun', 'SUN')
light_auto_sun.energy = 3.0
light_auto_sun.angle = 0.0523599
ob_auto_sun = bpy.data.objects.new('AutoSun', light_auto_sun)
scene.collection.objects.link(ob_auto_sun)
ob_auto_sun.rotation_euler = (0.872665, 0.174533, 0.523599)
bpy.context.view_layer.update()
